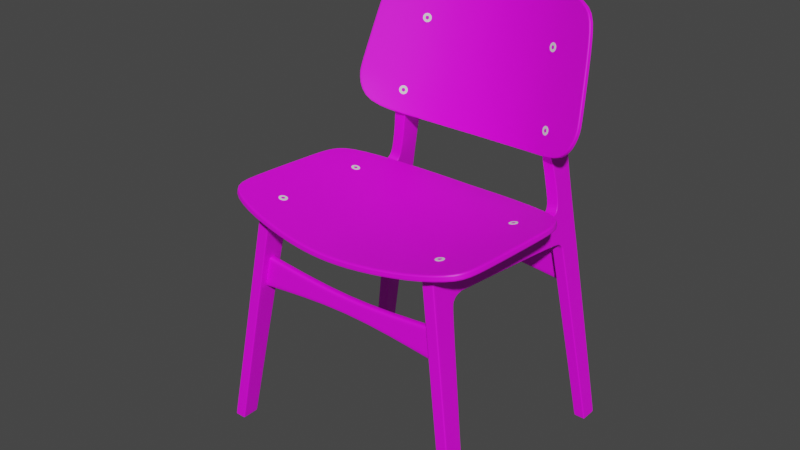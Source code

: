 # Source: chair_2.blend  (saved by Blender 2.82.7; exported with 4.5.12 LTS)
import bpy
from mathutils import Matrix  # noqa: F401  (used for matrix-valued properties, if any)

bpy.ops.wm.read_factory_settings(use_empty=True)
scene = bpy.context.scene
scene.name = 'Scene'

# ---- collections
col_chair = bpy.data.collections.new('chair'); scene.collection.children.link(col_chair)
col_screws = bpy.data.collections.new('screws'); col_chair.children.link(col_screws)
col_ref = bpy.data.collections.new('ref'); scene.collection.children.link(col_ref)

# ---- images (referenced by path relative to the original .blend; pixels are not part of the script)
import os
ASSET_DIR = os.environ.get("B2B_ASSET_DIR", "")  # directory of the original .blend (textures are referenced by path, not embedded)
HERE = os.path.dirname(os.path.abspath(__file__))  # packed textures are extracted next to this script under _unpacked/

def load_image(name, relpath, width, height, colorspace="sRGB"):
    """Load a texture the original file referenced (path relative to the .blend, or extracted next to this script)."""
    p = next((c for c in (os.path.join(HERE, relpath), os.path.join(ASSET_DIR, relpath)) if relpath and os.path.exists(c)), "")
    if p:
        img = bpy.data.images.load(p, check_existing=True)
        img.name = name
    else:  # same state as the original file: an image datablock whose file is absent (Cycles renders it pink)
        img = bpy.data.images.new(name, width, height)
        img.source = "FILE"
        img.filepath = "//" + (relpath or name)
    img.colorspace_settings.name = colorspace
    return img
img_untitled = load_image('Untitled', '', 1024, 1024, 'sRGB')

# ---- materials (node trees are filled in below, after node groups)
mat_material = bpy.data.materials.new('Material')

# ---- node groups
ng_auto_smooth = bpy.data.node_groups.new('Auto Smooth', 'GeometryNodeTree')
_s = ng_auto_smooth.interface.new_socket(name='Geometry', in_out='OUTPUT', socket_type='NodeSocketGeometry')
_s = ng_auto_smooth.interface.new_socket(name='Geometry', in_out='INPUT', socket_type='NodeSocketGeometry')
_s = ng_auto_smooth.interface.new_socket(name='Angle', in_out='INPUT', socket_type='NodeSocketFloat')
_s.subtype = 'ANGLE'
_s.min_value = 0.0
_s.max_value = 3.142
ng_auto_smooth.is_modifier = True
_N = ng_auto_smooth.nodes; _L = ng_auto_smooth.links
n0 = _N.new('NodeGroupOutput'); n0.name = 'Group Output'; n0.location = (480, -100)
n1 = _N.new('NodeGroupInput'); n1.name = 'Group Input'; n1.location = (-420, -300)
n2 = _N.new('NodeGroupInput'); n2.name = 'Group Input.001'; n2.location = (-60, -100)
n3 = _N.new('GeometryNodeSetShadeSmooth'); n3.name = 'Set Shade Smooth'; n3.location = (120, -100)
n3.domain = 'EDGE'
n4 = _N.new('GeometryNodeSetShadeSmooth'); n4.name = 'Set Shade Smooth.001'; n4.location = (300, -100)
n5 = _N.new('GeometryNodeInputMeshEdgeAngle'); n5.name = 'Edge Angle'; n5.location = (-420, -220)
n6 = _N.new('GeometryNodeInputEdgeSmooth'); n6.name = 'Is Edge Smooth'; n6.location = (-60, -160)
n7 = _N.new('GeometryNodeInputShadeSmooth'); n7.name = 'Is Face Smooth'; n7.location = (-240, -340)
n8 = _N.new('FunctionNodeBooleanMath'); n8.name = 'Boolean Math'; n8.location = (-60, -220)
n9 = _N.new('FunctionNodeCompare'); n9.name = 'Compare'; n9.location = (-240, -180)
n9.operation = 'LESS_EQUAL'
_L.new(n5.outputs[0], n9.inputs[0])
_L.new(n4.outputs[0], n0.inputs[0])
_L.new(n1.outputs[1], n9.inputs[1])
_L.new(n9.outputs[0], n8.inputs[0])
_L.new(n7.outputs[0], n8.inputs[1])
_L.new(n2.outputs[0], n3.inputs[0])
_L.new(n6.outputs[0], n3.inputs[1])
_L.new(n3.outputs[0], n4.inputs[0])
_L.new(n8.outputs[0], n3.inputs[2])
n0.is_active_output = True

# ---- material node trees
mat_material.use_nodes = True; mat_material.node_tree.nodes.clear()
_N = mat_material.node_tree.nodes; _L = mat_material.node_tree.links
n0 = _N.new('ShaderNodeOutputMaterial'); n0.name = 'Material Output'; n0.location = (300, 300)
n1 = _N.new('ShaderNodeBsdfPrincipled'); n1.name = 'Principled BSDF'; n1.location = (10, 300)
n1.distribution = 'GGX'
n1.subsurface_method = 'BURLEY'
n1.inputs[3].default_value = 1.45
n1.inputs[27].default_value = (0.0, 0.0, 0.0, 1.0)
n1.inputs[28].default_value = 1.0
n2 = _N.new('ShaderNodeTexImage'); n2.name = 'Image Texture'; n2.location = (-280, 280)
n2.image = img_untitled
_L.new(n1.outputs[0], n0.inputs[0])
_L.new(n2.outputs[0], n1.inputs[0])
n0.is_active_output = True

# ---- world
world_world = bpy.data.worlds.new('World'); scene.world = world_world
world_world.use_nodes = True; world_world.node_tree.nodes.clear()
_N = world_world.node_tree.nodes; _L = world_world.node_tree.links
n0 = _N.new('ShaderNodeOutputWorld'); n0.name = 'World Output'; n0.location = (300, 300)
n1 = _N.new('ShaderNodeBackground'); n1.name = 'Background'; n1.location = (10, 300)
n1.inputs[0].default_value = (0.05088, 0.05088, 0.05088, 1.0)
_L.new(n1.outputs[0], n0.inputs[0])
n0.is_active_output = True
world_world.color = (0.05088, 0.05088, 0.05088)
world_world.use_sun_shadow = False
world_world.sun_shadow_jitter_overblur = 0.0

# ---- meshes
me_cube = bpy.data.meshes.new('Cube')
me_cube.from_pydata([(0.05766, 1.823, 1.818), (0.05766, 1.832, 1.841), (0.05617, -0.08769, -0.09993), (0.05766, 0.05855, 2.246), (0.05617, 0.08642, -0.09993), (0.05766, 0.3026, 1.953), (0.05766, 0.04646, 2.045), (0.05766, 1.505, 1.866), (0.05766, 0.3902, 1.978), (0.05766, 0.4087, 2.228), (0.05766, 1.763, 1.858), (0.05766, 0.2606, 1.883), (0.05766, 0.03754, 1.901), (0.05766, 1.76, 1.833), (0.05766, 1.508, 1.89), (0.05766, 0.3918, 2.0), (0.05766, 0.08281, 2.211), (0.05766, 0.2579, 2.194), (0.05617, 0.06649, -0.09993), (0.05766, 0.2537, 2.236), (0.05766, 0.2807, 1.977), (0.05766, 0.0566, 2.213), (0.05766, 0.235, 1.887), (0.05766, 0.406, 2.191), (0.05766, 0.0843, 2.244), (0.05766, 0.07508, 2.039), (0.05766, 0.06277, 1.899), (0.05617, -0.06832, -0.09993), (0.0559, -0.06629, -0.06886), (0.05593, 0.06918, -0.06792), (0.0559, -0.08575, -0.069), (0.05593, 0.08921, -0.06778), (0.05766, 1.862, 1.773), (0.05766, 1.883, 1.788), (0.05617, 2.005, -0.09993), (0.05766, 2.095, 1.84), (0.05766, 2.081, 2.15), (0.05766, 2.099, 1.785), (0.05636, 2.005, -0.04996), (0.05636, 2.026, -0.04926), (0.05637, 2.176, -0.05338), (0.05617, 2.026, -0.09993), (0.05617, 2.176, -0.09993), (0.05766, 2.077, 2.245), (0.05766, 2.069, 2.49), (0.05766, 2.074, 2.692), (0.04528, 2.1, 3.674), (0.04355, 2.09, 3.664), (0.05766, 2.208, 3.56), (0.05766, 2.091, 2.845), (0.05058, 1.836, 2.876), (0.05766, 2.224, 3.481), (0.04415, 2.051, 3.548), (0.05766, 1.85, 2.147), (0.05766, 1.834, 2.151), (0.05766, 1.395, 2.18), (0.05766, 1.454, 2.172), (0.05766, 1.788, 2.113), (0.05766, 1.786, 2.093), (0.05766, 1.536, 2.105), (0.05766, 1.536, 2.124), (0.05766, 1.868, 2.24), (0.05766, 1.851, 2.24), (0.05766, 1.855, 2.487), (0.05766, 1.838, 2.487), (0.05441, 1.791, 2.711), (0.05201, 1.803, 2.77), (0.05766, 2.071, 1.84), (0.05766, 2.079, 1.786), (0.05637, 2.162, -0.05299), (0.05617, 2.162, -0.09993), (0.05766, 2.221, 3.565), (0.05766, 2.071, 2.847), (0.05766, 2.211, 3.484), (0.05766, 2.06, 2.15), (0.05766, 2.058, 2.244), (0.05766, 2.049, 2.49), (0.05766, 2.052, 2.698), (0.05766, 0.3396, 1.97), (0.05766, 0.3249, 2.193), (0.05766, 0.3321, 1.993), (0.05766, 0.3238, 2.232), (0.05766, 0.2783, 1.921), (0.05766, 0.04194, 1.972), (0.05766, 0.2459, 1.938), (0.05766, 0.06884, 1.968), (0.05766, 1.858, 1.814), (0.05766, 1.845, 1.798), (0.05766, 2.097, 1.813), (0.05766, 2.075, 1.813), (0.05766, 1.87, 1.744), (0.05766, 1.889, 1.753), (0.05766, 2.1, 1.75), (0.05766, 2.08, 1.751), (0.05766, 1.63, 1.874), (0.05766, 1.627, 1.85), (0.05766, 1.655, 2.109), (0.05766, 1.655, 2.09), (0.04647, 1.834, 2.151), (0.04647, 1.851, 2.24), (0.04647, 1.788, 2.113), (0.04647, 1.536, 2.124), (0.04647, 1.454, 2.172), (0.04647, 1.838, 2.487), (0.04361, 1.794, 2.71), (0.04647, 1.655, 2.109), (0.04228, -0.08769, -0.09767), (0.0434, 0.3026, 1.953), (0.0434, 1.823, 1.818), (0.0434, 1.505, 1.866), (0.0434, 0.3902, 1.978), (0.0434, 0.2606, 1.883), (0.0434, 1.76, 1.833), (0.04202, -0.08573, -0.06669), (0.0434, 0.0566, 2.213), (0.04205, 0.08922, -0.06547), (0.04228, 0.08642, -0.09767), (0.0434, 0.05855, 2.246), (0.0434, 0.04646, 2.045), (0.0434, 0.03754, 1.901), (0.04228, 0.06649, -0.09767), (0.04228, -0.06832, -0.09767), (0.0434, 1.862, 1.773), (0.0434, 2.095, 1.84), (0.0434, 2.081, 2.15), (0.0434, 2.099, 1.785), (0.04248, 2.005, -0.04765), (0.04249, 2.176, -0.05107), (0.04228, 2.005, -0.09767), (0.04228, 2.026, -0.09767), (0.04228, 2.176, -0.09767), (0.0434, 2.077, 2.245), (0.0434, 2.069, 2.49), (0.0434, 2.074, 2.692), (0.03152, 2.104, 3.672), (0.0434, 2.091, 2.845), (0.0434, 2.224, 3.481), (0.0434, 2.221, 3.565), (0.04228, 2.162, -0.09767), (0.0434, 0.3396, 1.97), (0.0434, 0.04194, 1.972), (0.0434, 0.2783, 1.921), (0.0434, 2.097, 1.813), (0.0434, 1.845, 1.798), (0.0434, 2.1, 1.75), (0.0434, 1.87, 1.744), (0.0434, 1.627, 1.85), (-0.05766, 1.823, 1.818), (-0.05766, 1.832, 1.841), (0.0, 1.834, 2.151), (-0.05617, -0.08769, -0.08163), (-0.05766, 0.05855, 2.246), (-0.05617, 0.08642, -0.08163), (0.0, 1.823, 1.818), (-0.05766, 0.3026, 1.953), (-0.05766, 0.04646, 2.045), (0.0, 1.76, 1.833), (-0.05766, 1.505, 1.866), (-0.05766, 0.3902, 1.978), (-0.05766, 0.4087, 2.228), (0.0, 1.788, 2.113), (-0.05766, 1.763, 1.858), (-0.05766, 0.2606, 1.883), (-0.05766, 0.03754, 1.901), (-0.05766, 1.76, 1.833), (0.0, 0.0566, 2.213), (-0.05766, 1.508, 1.89), (0.0, 1.536, 2.124), (-0.05766, 0.3918, 2.0), (-0.05766, 0.08281, 2.211), (-0.05766, 0.2579, 2.194), (-0.05617, 0.06649, -0.08163), (-0.05766, 0.2537, 2.236), (-0.05766, 0.2807, 1.977), (-0.05766, 0.0566, 2.213), (-0.05766, 0.235, 1.887), (-0.05766, 0.406, 2.191), (-0.05766, 0.0843, 2.244), (-0.05766, 0.07508, 2.039), (-0.05766, 0.06277, 1.899), (-0.0002069, 0.08927, -0.05844), (-0.05617, -0.06832, -0.08163), (-0.0002438, -0.08568, -0.05966), (-0.05638, -0.06615, -0.05018), (5.329e-11, 0.08642, -0.09078), (1.022e-10, -0.08769, -0.09078), (0.0, 0.05855, 2.246), (0.0, 0.04646, 2.045), (0.0, 0.3026, 1.953), (0.0, 1.454, 2.172), (0.0, 1.505, 1.866), (-0.05635, 0.06931, -0.04924), (0.0, 0.3902, 1.978), (0.0, 0.2606, 1.883), (0.0, 0.03754, 1.901), (-0.05638, -0.08562, -0.05032), (5.889e-11, 0.06649, -0.09078), (-0.05635, 0.08934, -0.0491), (9.675e-11, -0.06832, -0.09078), (-0.05766, 1.862, 1.773), (-0.05766, 1.883, 1.788), (0.0, 1.862, 1.773), (-0.05617, 2.005, -0.08163), (-0.05766, 2.095, 1.84), (0.0, 2.081, 2.15), (-0.05766, 2.081, 2.15), (0.0, 2.095, 1.84), (-0.05766, 2.099, 1.785), (0.0, 2.099, 1.785), (-0.05592, 2.005, -0.03128), (-0.05592, 2.026, -0.03058), (0.0002161, 2.005, -0.04062), (0.0, 1.851, 2.24), (-0.05591, 2.176, -0.0347), (0.0002329, 2.176, -0.04404), (-0.05617, 2.026, -0.08163), (-4.856e-10, 2.005, -0.09078), (-4.914e-10, 2.026, -0.09078), (-0.05617, 2.176, -0.08163), (-5.336e-10, 2.176, -0.09078), (0.0, 2.077, 2.245), (-0.05766, 2.077, 2.245), (0.0, 1.838, 2.487), (0.0, 2.069, 2.49), (-0.05766, 2.069, 2.49), (-0.001213, 1.806, 2.706), (0.0, 2.074, 2.692), (-0.05766, 2.074, 2.692), (-0.06598, 2.129, 3.663), (-0.01035, 2.114, 3.668), (-0.06771, 2.118, 3.654), (-0.05766, 2.208, 3.56), (-0.05766, 2.091, 2.845), (-0.06068, 1.864, 2.866), (0.0, 2.091, 2.845), (-0.05766, 2.224, 3.481), (0.0, 2.224, 3.481), (-0.0671, 2.079, 3.538), (-0.05766, 1.85, 2.147), (-0.05766, 1.834, 2.151), (-0.05766, 1.395, 2.18), (-0.05766, 1.454, 2.172), (-0.05766, 1.788, 2.113), (-0.05766, 1.786, 2.093), (-0.05766, 1.536, 2.105), (-0.05766, 1.536, 2.124), (-0.05766, 1.868, 2.24), (-0.05766, 1.851, 2.24), (-0.05766, 1.855, 2.487), (-0.05766, 1.838, 2.487), (-0.05684, 1.82, 2.7), (-0.05925, 1.832, 2.76), (-0.05766, 2.071, 1.84), (-0.05766, 2.079, 1.786), (-0.05591, 2.162, -0.03431), (-5.297e-10, 2.162, -0.09078), (-0.05617, 2.162, -0.08163), (0.0, 2.221, 3.565), (-0.05766, 2.221, 3.565), (-0.05766, 2.071, 2.847), (-0.05766, 2.211, 3.484), (-0.05766, 2.06, 2.15), (-0.05766, 2.058, 2.244), (-0.05766, 2.049, 2.49), (-0.05766, 2.052, 2.698), (-0.05766, 0.3396, 1.97), (-0.05766, 0.3249, 2.193), (-0.05766, 0.3321, 1.993), (-0.05766, 0.3238, 2.232), (0.0, 0.3396, 1.97), (-0.05766, 0.2783, 1.921), (-0.05766, 0.04194, 1.972), (-0.05766, 0.2459, 1.938), (-0.05766, 0.06884, 1.968), (0.0, 0.2783, 1.921), (0.0, 0.04194, 1.972), (-0.05766, 1.858, 1.814), (0.0, 1.845, 1.798), (-0.05766, 1.845, 1.798), (-0.05766, 2.097, 1.813), (0.0, 2.097, 1.813), (-0.05766, 2.075, 1.813), (0.0, 1.87, 1.744), (-0.05766, 1.87, 1.744), (0.0, 2.1, 1.75), (-0.05766, 1.889, 1.753), (-0.05766, 2.1, 1.75), (-0.05766, 2.08, 1.751), (0.0, 1.655, 2.109), (-0.05766, 1.63, 1.874), (0.0, 1.627, 1.85), (-0.05766, 1.627, 1.85), (-0.05766, 1.655, 2.109), (-0.05766, 1.655, 2.09), (-0.04647, 1.834, 2.151), (-0.04647, 1.851, 2.24), (-0.04647, 1.788, 2.113), (-0.04647, 1.536, 2.124), (-0.04647, 1.454, 2.172), (-0.04647, 1.838, 2.487), (-0.04604, 1.817, 2.701), (-0.04647, 1.655, 2.109), (-0.04228, -0.08769, -0.08389), (-0.0434, 0.3026, 1.953), (-0.0434, 1.823, 1.818), (-0.0434, 1.505, 1.866), (-0.0434, 0.3902, 1.978), (-0.0434, 0.2606, 1.883), (-0.0434, 1.76, 1.833), (-0.0425, -0.08563, -0.05263), (-0.0434, 0.0566, 2.213), (-0.04247, 0.08932, -0.05141), (-0.04228, 0.08642, -0.08389), (-0.0434, 0.05855, 2.246), (-0.0434, 0.04646, 2.045), (-0.0434, 0.03754, 1.901), (-0.04228, 0.06649, -0.08389), (-0.04228, -0.06832, -0.08389), (-0.0434, 1.862, 1.773), (-0.0434, 2.095, 1.84), (-0.0434, 2.081, 2.15), (-0.0434, 2.099, 1.785), (-0.04204, 2.005, -0.03359), (-0.04203, 2.176, -0.03701), (-0.04228, 2.005, -0.08389), (-0.04228, 2.026, -0.08389), (-0.04228, 2.176, -0.08389), (-0.0434, 2.077, 2.245), (-0.0434, 2.069, 2.49), (-0.0434, 2.074, 2.692), (-0.05222, 2.125, 3.665), (-0.0434, 2.091, 2.845), (-0.0434, 2.224, 3.481), (-0.0434, 2.221, 3.565), (-0.04228, 2.162, -0.08389), (-0.0434, 0.3396, 1.97), (-0.0434, 0.04194, 1.972), (-0.0434, 0.2783, 1.921), (-0.0434, 2.097, 1.813), (-0.0434, 1.845, 1.798), (-0.0434, 2.1, 1.75), (-0.0434, 1.87, 1.744), (-0.0434, 1.627, 1.85)], [], [(112, 156, 153, 108), (16, 24, 3, 21), (121, 27, 2, 106), (85, 25, 6, 83), (141, 107, 5, 82), (10, 13, 0, 1), (9, 23, 59, 55), (27, 28, 30, 2), (15, 8, 7, 14), (143, 277, 201, 122), (146, 290, 156, 112), (80, 78, 8, 15), (4, 31, 29, 18), (115, 111, 11, 31), (28, 26, 12, 30), (79, 80, 15, 23), (74, 67, 35, 36), (99, 62, 64, 103), (94, 95, 13, 10), (31, 11, 22, 29), (81, 79, 23, 9), (116, 115, 31, 4), (82, 5, 20, 84), (116, 4, 18, 120), (118, 114, 165, 187), (29, 22, 26, 28), (84, 20, 25, 85), (20, 17, 16, 25), (120, 18, 27, 121), (17, 19, 24, 16), (105, 96, 57, 100), (18, 29, 28, 27), (23, 15, 14, 59), (113, 119, 194, 182), (139, 269, 192, 110), (25, 16, 21, 6), (89, 68, 37, 88), (97, 94, 10, 58), (58, 10, 1, 53), (140, 118, 187, 275), (106, 113, 182, 185), (114, 117, 186, 165), (110, 192, 190, 109), (93, 91, 39, 69), (145, 282, 211, 126), (86, 87, 32, 33), (123, 124, 36, 35), (142, 88, 37, 125), (101, 102, 56, 60), (74, 36, 43, 75), (127, 40, 42, 130), (69, 39, 41, 70), (144, 92, 40, 127), (91, 90, 38, 39), (128, 129, 41, 34), (138, 255, 219, 130), (39, 38, 34, 41), (126, 211, 216, 128), (131, 220, 223, 132), (100, 57, 54, 98), (124, 204, 220, 131), (77, 45, 49, 72), (75, 43, 44, 76), (103, 64, 65, 104), (73, 51, 71, 48), (132, 223, 226, 133), (76, 44, 45, 77), (136, 236, 257, 137), (137, 257, 229, 134), (133, 226, 234, 135), (135, 234, 236, 136), (72, 49, 51, 73), (50, 72, 73, 52), (54, 57, 58, 53), (55, 59, 60, 56), (96, 60, 59, 97), (62, 54, 53, 61), (61, 63, 64, 62), (65, 64, 63, 66), (98, 54, 62, 99), (73, 48, 47, 52), (63, 76, 77, 66), (48, 71, 46, 47), (61, 75, 76, 63), (66, 77, 72, 50), (129, 217, 255, 138), (40, 69, 70, 42), (53, 74, 75, 61), (92, 93, 69, 40), (86, 33, 68, 89), (53, 1, 67, 74), (107, 188, 269, 139), (19, 17, 79, 81), (17, 20, 80, 79), (20, 5, 78, 80), (119, 140, 275, 194), (22, 84, 85, 26), (11, 82, 84, 22), (111, 141, 82, 11), (26, 85, 83, 12), (1, 86, 89, 67), (123, 35, 88, 142), (1, 0, 87, 86), (67, 89, 88, 35), (108, 153, 277, 143), (37, 68, 93, 92), (33, 32, 90, 91), (125, 37, 92, 144), (122, 201, 282, 145), (68, 33, 91, 93), (57, 96, 97, 58), (59, 14, 94, 97), (101, 60, 96, 105), (14, 7, 95, 94), (109, 190, 290, 146), (167, 101, 105, 288), (149, 98, 99, 212), (222, 103, 104, 225), (160, 100, 98, 149), (167, 189, 102, 101), (288, 105, 100, 160), (212, 99, 103, 222), (7, 109, 146, 95), (32, 122, 145, 90), (208, 125, 144, 284), (0, 108, 143, 87), (206, 123, 142, 280), (193, 274, 141, 111), (12, 83, 140, 119), (5, 107, 139, 78), (41, 129, 138, 70), (49, 135, 136, 51), (45, 133, 135, 49), (71, 137, 134, 46), (51, 136, 137, 71), (44, 132, 133, 45), (36, 124, 131, 43), (43, 131, 132, 44), (38, 126, 128, 34), (70, 138, 130, 42), (216, 217, 129, 128), (284, 144, 127, 214), (214, 127, 130, 219), (280, 142, 125, 208), (206, 204, 124, 123), (90, 145, 126, 38), (8, 110, 109, 7), (21, 3, 117, 114), (2, 30, 113, 106), (83, 6, 118, 140), (78, 139, 110, 8), (30, 12, 119, 113), (196, 120, 121, 198), (6, 21, 114, 118), (184, 116, 120, 196), (184, 180, 115, 116), (180, 193, 111, 115), (95, 146, 112, 13), (87, 143, 122, 32), (274, 188, 107, 141), (198, 121, 106, 185), (13, 112, 108, 0), (308, 304, 153, 156), (169, 174, 151, 177), (317, 302, 150, 181), (273, 271, 155, 178), (337, 270, 154, 303), (161, 148, 147, 164), (159, 240, 244, 176), (181, 150, 195, 183), (168, 166, 157, 158), (339, 318, 201, 277), (342, 308, 156, 290), (267, 168, 158, 265), (152, 171, 191, 197), (311, 197, 162, 307), (183, 195, 163, 179), (266, 176, 168, 267), (261, 205, 203, 252), (295, 299, 249, 247), (289, 161, 164, 291), (197, 191, 175, 162), (268, 159, 176, 266), (312, 152, 197, 311), (270, 272, 173, 154), (312, 316, 171, 152), (314, 187, 165, 310), (191, 183, 179, 175), (272, 273, 178, 173), (173, 178, 169, 170), (316, 317, 181, 171), (170, 169, 177, 172), (301, 296, 242, 292), (171, 181, 183, 191), (176, 244, 166, 168), (309, 182, 194, 315), (335, 306, 192, 269), (178, 155, 174, 169), (281, 279, 207, 253), (293, 243, 161, 289), (243, 238, 148, 161), (336, 275, 187, 314), (302, 185, 182, 309), (310, 165, 186, 313), (306, 305, 190, 192), (287, 254, 210, 285), (341, 322, 211, 282), (276, 200, 199, 278), (319, 203, 205, 320), (338, 321, 207, 279), (297, 245, 241, 298), (261, 262, 221, 205), (323, 326, 218, 213), (254, 256, 215, 210), (340, 323, 213, 286), (285, 210, 209, 283), (324, 202, 215, 325), (334, 326, 219, 255), (210, 215, 202, 209), (322, 324, 216, 211), (327, 328, 223, 220), (296, 294, 239, 242), (320, 327, 220, 204), (264, 259, 232, 227), (262, 263, 224, 221), (299, 300, 250, 249), (260, 231, 258, 235), (328, 329, 226, 223), (263, 264, 227, 224), (332, 333, 257, 236), (333, 330, 229, 257), (329, 331, 234, 226), (331, 332, 236, 234), (259, 260, 235, 232), (233, 237, 260, 259), (239, 238, 243, 242), (240, 241, 245, 244), (292, 293, 244, 245), (247, 246, 238, 239), (246, 247, 249, 248), (250, 251, 248, 249), (294, 295, 247, 239), (260, 237, 230, 231), (248, 251, 264, 263), (231, 230, 228, 258), (246, 248, 263, 262), (251, 233, 259, 264), (325, 334, 255, 217), (213, 218, 256, 254), (238, 246, 262, 261), (286, 213, 254, 287), (276, 281, 253, 200), (238, 261, 252, 148), (303, 335, 269, 188), (172, 268, 266, 170), (170, 266, 267, 173), (173, 267, 265, 154), (315, 194, 275, 336), (175, 179, 273, 272), (162, 175, 272, 270), (307, 162, 270, 337), (179, 163, 271, 273), (148, 252, 281, 276), (319, 338, 279, 203), (148, 276, 278, 147), (252, 203, 279, 281), (304, 339, 277, 153), (207, 286, 287, 253), (200, 285, 283, 199), (321, 340, 286, 207), (318, 341, 282, 201), (253, 287, 285, 200), (242, 243, 293, 292), (244, 293, 289, 166), (297, 301, 292, 245), (166, 289, 291, 157), (305, 342, 290, 190), (167, 288, 301, 297), (149, 212, 295, 294), (222, 225, 300, 299), (160, 149, 294, 296), (167, 297, 298, 189), (288, 160, 296, 301), (212, 222, 299, 295), (157, 291, 342, 305), (199, 283, 341, 318), (208, 284, 340, 321), (147, 278, 339, 304), (206, 280, 338, 319), (193, 307, 337, 274), (163, 315, 336, 271), (154, 265, 335, 303), (215, 256, 334, 325), (232, 235, 332, 331), (227, 232, 331, 329), (258, 228, 330, 333), (235, 258, 333, 332), (224, 227, 329, 328), (205, 221, 327, 320), (221, 224, 328, 327), (209, 202, 324, 322), (256, 218, 326, 334), (216, 324, 325, 217), (284, 214, 323, 340), (214, 219, 326, 323), (280, 208, 321, 338), (206, 319, 320, 204), (283, 209, 322, 341), (158, 157, 305, 306), (174, 310, 313, 151), (150, 302, 309, 195), (271, 336, 314, 155), (265, 158, 306, 335), (195, 309, 315, 163), (196, 198, 317, 316), (155, 314, 310, 174), (184, 196, 316, 312), (184, 312, 311, 180), (180, 311, 307, 193), (291, 164, 308, 342), (278, 199, 318, 339), (274, 337, 303, 188), (198, 185, 302, 317), (164, 147, 304, 308), (52, 47, 46, 134, 229, 330, 228, 230, 237, 233, 251, 250, 300, 225, 104, 65, 66, 50), (3, 24, 19, 81, 9, 55, 56, 102, 189, 298, 241, 240, 159, 268, 172, 177, 151, 313, 186, 117)])
_k = {(3, 24): 1.0, (9, 23): 1.0, (8, 110): 1.0, (8, 15): 1.0, (9, 81): 1.0, (19, 24): 1.0, (15, 23): 1.0, (117, 186): 1.0, (47, 52): 1.0, (46, 134): 1.0, (46, 47): 1.0, (50, 52): 1.0, (65, 66): 1.0, (55, 56): 1.0, (56, 102): 1.0, (9, 55): 1.0, (104, 225): 1.0, (50, 66): 1.0, (19, 81): 1.0, (102, 189): 1.0, (65, 104): 1.0, (110, 192): 1.0, (3, 117): 1.0, (134, 229): 1.0, (151, 177): 1.0, (159, 176): 1.0, (158, 306): 1.0, (158, 168): 1.0, (159, 268): 1.0, (172, 177): 1.0, (168, 176): 1.0, (186, 313): 1.0, (230, 237): 1.0, (228, 330): 1.0, (228, 230): 1.0, (233, 237): 1.0, (250, 251): 1.0, (240, 241): 1.0, (241, 298): 1.0, (159, 240): 1.0, (225, 300): 1.0, (233, 251): 1.0, (172, 268): 1.0, (189, 298): 1.0, (250, 300): 1.0, (192, 306): 1.0, (151, 313): 1.0, (229, 330): 1.0}
me_cube.attributes.new('crease_edge', 'FLOAT', 'EDGE').data.foreach_set('value', [_k.get((min(e.vertices), max(e.vertices)), 0.0) for e in me_cube.edges])
_uv = me_cube.uv_layers.new(name='UVMap')
_uv.uv.foreach_set('vector', [0.2367, 0.7374, 0.2238, 0.7374, 0.2238, 0.7181, 0.2367, 0.7181, 0.5841, 0.09596, 0.5939, 0.09605, 0.5938, 0.1037, 0.5843, 0.1037, 0.3424, 0.2793, 0.3385, 0.2793, 0.3385, 0.2739, 0.3424, 0.2739, 0.5123, 0.09565, 0.5333, 0.09519, 0.5345, 0.1037, 0.513, 0.1037, 0.1742, 0.7316, 0.174, 0.7441, 0.1696, 0.7441, 0.1696, 0.7315, 0.5953, 0.4636, 0.5943, 0.4567, 0.6121, 0.4522, 0.615, 0.4584, 0.1002, 0.2415, 0.1103, 0.2418, 0.1013, 0.5537, 0.0849, 0.5128, 0.0008096, 0.0971, 0.01116, 0.09668, 0.01098, 0.1039, 0.0002256, 0.1038, 0.1631, 0.2435, 0.1691, 0.2437, 0.1676, 0.552, 0.1609, 0.5521, 0.2367, 0.7091, 0.2238, 0.7091, 0.2238, 0.7, 0.2366, 0.6998, 0.2457, 0.7422, 0.2457, 0.7551, 0.2057, 0.7551, 0.2057, 0.7421, 0.5234, 0.0199, 0.5165, 0.01741, 0.5195, 0.002618, 0.526, 0.002408, 0.003103, 0.05028, 0.01392, 0.04975, 0.01335, 0.05702, 0.002883, 0.05701, 0.1761, 0.2534, 0.1753, 0.7177, 0.1696, 0.7174, 0.1704, 0.2528, 0.01116, 0.09668, 0.4912, 0.09568, 0.491, 0.1038, 0.01098, 0.1039, 0.5821, 0.02446, 0.5234, 0.0199, 0.526, 0.002408, 0.5826, 0.0005699, 0.6807, 0.5457, 0.6824, 0.4565, 0.6894, 0.4564, 0.6869, 0.5457, 0.2772, 0.4049, 0.2742, 0.4049, 0.2741, 0.3367, 0.2772, 0.3367, 0.1616, 0.5861, 0.1683, 0.5859, 0.1691, 0.6228, 0.1624, 0.623, 0.01392, 0.04975, 0.49, 0.03943, 0.4907, 0.04739, 0.01335, 0.05702, 0.5936, 0.02527, 0.5821, 0.02446, 0.5826, 0.0005699, 0.5934, 0.0002256, 0.1755, 0.2425, 0.1761, 0.2534, 0.1704, 0.2528, 0.1707, 0.2415, 0.5014, 0.03478, 0.5111, 0.02808, 0.518, 0.03483, 0.5061, 0.04458, 0.3424, 0.3218, 0.3385, 0.3218, 0.3385, 0.3164, 0.3424, 0.3164, 0.5345, 0.1079, 0.5843, 0.1079, 0.5843, 0.1207, 0.5345, 0.1208, 0.01335, 0.05702, 0.4907, 0.04739, 0.4912, 0.09568, 0.01116, 0.09668, 0.5061, 0.04458, 0.518, 0.03483, 0.5333, 0.09519, 0.5123, 0.09565, 0.518, 0.03483, 0.5816, 0.04419, 0.5841, 0.09596, 0.5333, 0.09519, 0.3424, 0.3164, 0.3385, 0.3164, 0.3385, 0.2793, 0.3424, 0.2793, 0.5816, 0.04419, 0.5937, 0.04599, 0.5939, 0.09605, 0.5841, 0.09596, 0.335, 0.3332, 0.3381, 0.3332, 0.3381, 0.3698, 0.335, 0.3698, 0.002883, 0.05701, 0.01335, 0.05702, 0.01116, 0.09668, 0.0008096, 0.0971, 0.1103, 0.2418, 0.1631, 0.2435, 0.1609, 0.5521, 0.1013, 0.5537, 0.01158, 0.1096, 0.4911, 0.1091, 0.4915, 0.1208, 0.01313, 0.1216, 0.174, 0.7567, 0.1874, 0.7567, 0.1874, 0.7726, 0.174, 0.7726, 0.5333, 0.09519, 0.5841, 0.09596, 0.5843, 0.1037, 0.5345, 0.1037, 0.6834, 0.4487, 0.6842, 0.4408, 0.6901, 0.4405, 0.6898, 0.4484, 0.102, 0.5866, 0.1616, 0.5861, 0.1624, 0.623, 0.09714, 0.6225, 0.6027, 0.5304, 0.5953, 0.4636, 0.615, 0.4584, 0.621, 0.5455, 0.513, 0.1081, 0.5345, 0.1079, 0.5345, 0.1208, 0.513, 0.1208, 0.0009971, 0.1087, 0.01158, 0.1096, 0.01313, 0.1216, 0.003507, 0.1217, 0.5843, 0.1079, 0.5939, 0.1079, 0.5939, 0.1208, 0.5843, 0.1207, 0.5704, 0.7439, 0.5704, 0.7551, 0.2825, 0.7551, 0.2827, 0.7431, 0.6839, 0.4303, 0.6311, 0.4326, 0.6574, 0.01602, 0.6951, 0.01563, 0.236, 0.6903, 0.2238, 0.6909, 0.2237, 0.2607, 0.2355, 0.2592, 0.6223, 0.4507, 0.6184, 0.4462, 0.6229, 0.4388, 0.6291, 0.4429, 0.6936, 0.4565, 0.6909, 0.5459, 0.6869, 0.5457, 0.6894, 0.4564, 0.6939, 0.4486, 0.6898, 0.4484, 0.6901, 0.4405, 0.6944, 0.4407, 0.335, 0.3, 0.335, 0.2739, 0.3381, 0.2739, 0.3381, 0.3, 0.6807, 0.5457, 0.6869, 0.5457, 0.686, 0.5729, 0.6805, 0.5728, 0.7057, 0.01628, 0.7004, 0.01561, 0.7001, 0.0002256, 0.7048, 0.0009208, 0.6951, 0.01563, 0.6574, 0.01602, 0.6567, 0.0005214, 0.6955, 0.0003004, 0.6955, 0.4301, 0.6904, 0.4299, 0.7004, 0.01561, 0.7057, 0.01628, 0.6311, 0.4326, 0.6247, 0.4299, 0.6506, 0.016, 0.6574, 0.01602, 0.3424, 0.3223, 0.3424, 0.328, 0.3385, 0.328, 0.3385, 0.3223, 0.3424, 0.3655, 0.3542, 0.3655, 0.3542, 0.3693, 0.3424, 0.3693, 0.6574, 0.01602, 0.6506, 0.016, 0.6504, 0.0006381, 0.6567, 0.0005214, 0.2355, 0.2592, 0.2237, 0.2607, 0.2234, 0.2446, 0.2367, 0.2422, 0.6901, 0.573, 0.7026, 0.5733, 0.701, 0.6443, 0.6884, 0.6442, 0.2773, 0.4463, 0.2742, 0.4463, 0.2742, 0.4298, 0.2773, 0.4298, 0.6909, 0.5459, 0.7034, 0.5462, 0.7026, 0.5733, 0.6901, 0.573, 0.678, 0.7052, 0.6845, 0.7036, 0.6866, 0.7494, 0.6807, 0.7493, 0.6805, 0.5728, 0.686, 0.5729, 0.6842, 0.6441, 0.6785, 0.644, 0.2772, 0.3367, 0.2741, 0.3367, 0.2744, 0.2739, 0.2775, 0.2743, 0.6978, 0.9327, 0.7015, 0.9323, 0.7009, 0.9527, 0.6975, 0.9522, 0.6884, 0.6442, 0.701, 0.6443, 0.7014, 0.7032, 0.6887, 0.7035, 0.6785, 0.644, 0.6842, 0.6441, 0.6845, 0.7036, 0.678, 0.7052, 0.7056, 0.9323, 0.7177, 0.9327, 0.715, 0.9561, 0.7043, 0.9536, 0.7043, 0.9536, 0.715, 0.9561, 0.7013, 0.9972, 0.6881, 0.9946, 0.6887, 0.7035, 0.7014, 0.7032, 0.7035, 0.7483, 0.6909, 0.7491, 0.6909, 0.7491, 0.7035, 0.7483, 0.7177, 0.9327, 0.7056, 0.9323, 0.6807, 0.7493, 0.6866, 0.7494, 0.7015, 0.9323, 0.6978, 0.9327, 0.6114, 0.753, 0.6807, 0.7493, 0.6978, 0.9327, 0.6531, 0.9581, 0.6165, 0.5467, 0.6033, 0.5359, 0.6027, 0.5304, 0.621, 0.5455, 0.0849, 0.5128, 0.1013, 0.5537, 0.09607, 0.553, 0.08513, 0.5293, 0.09671, 0.5862, 0.09607, 0.553, 0.1013, 0.5537, 0.102, 0.5866, 0.6215, 0.5719, 0.6165, 0.5467, 0.621, 0.5455, 0.6263, 0.572, 0.6263, 0.572, 0.622, 0.6424, 0.6172, 0.6422, 0.6215, 0.5719, 0.6017, 0.7051, 0.6172, 0.6422, 0.622, 0.6424, 0.6044, 0.7222, 0.2773, 0.4298, 0.2742, 0.4298, 0.2742, 0.4049, 0.2772, 0.4049, 0.6978, 0.9327, 0.6975, 0.9522, 0.6797, 0.9923, 0.6531, 0.9581, 0.622, 0.6424, 0.6785, 0.644, 0.678, 0.7052, 0.6044, 0.7222, 0.6975, 0.9522, 0.7009, 0.9527, 0.6835, 0.9935, 0.6797, 0.9923, 0.6263, 0.572, 0.6805, 0.5728, 0.6785, 0.644, 0.622, 0.6424, 0.6044, 0.7222, 0.678, 0.7052, 0.6807, 0.7493, 0.6114, 0.753, 0.3424, 0.328, 0.3542, 0.328, 0.3542, 0.3655, 0.3424, 0.3655, 0.7004, 0.01561, 0.6951, 0.01563, 0.6955, 0.0003004, 0.7001, 0.0002256, 0.621, 0.5455, 0.6807, 0.5457, 0.6805, 0.5728, 0.6263, 0.572, 0.6904, 0.4299, 0.6839, 0.4303, 0.6951, 0.01563, 0.7004, 0.01561, 0.6223, 0.4507, 0.6291, 0.4429, 0.6842, 0.4408, 0.6834, 0.4487, 0.621, 0.5455, 0.615, 0.4584, 0.6824, 0.4565, 0.6807, 0.5457, 0.174, 0.7441, 0.1874, 0.7441, 0.1874, 0.7567, 0.174, 0.7567, 0.5937, 0.04599, 0.5816, 0.04419, 0.5821, 0.02446, 0.5936, 0.02527, 0.5816, 0.04419, 0.518, 0.03483, 0.5234, 0.0199, 0.5821, 0.02446, 0.518, 0.03483, 0.5111, 0.02808, 0.5165, 0.01741, 0.5234, 0.0199, 0.4911, 0.1091, 0.513, 0.1081, 0.513, 0.1208, 0.4915, 0.1208, 0.4907, 0.04739, 0.5061, 0.04458, 0.5123, 0.09565, 0.4912, 0.09568, 0.49, 0.03943, 0.5014, 0.03478, 0.5061, 0.04458, 0.4907, 0.04739, 0.1753, 0.7177, 0.1742, 0.7316, 0.1696, 0.7315, 0.1696, 0.7174, 0.4912, 0.09568, 0.5123, 0.09565, 0.513, 0.1037, 0.491, 0.1038, 0.615, 0.4584, 0.6223, 0.4507, 0.6834, 0.4487, 0.6824, 0.4565, 0.6936, 0.4565, 0.6894, 0.4564, 0.6898, 0.4484, 0.6939, 0.4486, 0.615, 0.4584, 0.6121, 0.4522, 0.6184, 0.4462, 0.6223, 0.4507, 0.6824, 0.4565, 0.6834, 0.4487, 0.6898, 0.4484, 0.6894, 0.4564, 0.2367, 0.7181, 0.2238, 0.7181, 0.2238, 0.7091, 0.2367, 0.7091, 0.6901, 0.4405, 0.6842, 0.4408, 0.6839, 0.4303, 0.6904, 0.4299, 0.6291, 0.4429, 0.6229, 0.4388, 0.6247, 0.4299, 0.6311, 0.4326, 0.6944, 0.4407, 0.6901, 0.4405, 0.6904, 0.4299, 0.6955, 0.4301, 0.2366, 0.6998, 0.2238, 0.7, 0.2238, 0.6909, 0.236, 0.6903, 0.6842, 0.4408, 0.6291, 0.4429, 0.6311, 0.4326, 0.6839, 0.4303, 0.09186, 0.6225, 0.09671, 0.5862, 0.102, 0.5866, 0.09714, 0.6225, 0.1013, 0.5537, 0.1609, 0.5521, 0.1616, 0.5861, 0.102, 0.5866, 0.335, 0.3, 0.3381, 0.3, 0.3381, 0.3332, 0.335, 0.3332, 0.1609, 0.5521, 0.1676, 0.552, 0.1683, 0.5859, 0.1616, 0.5861, 0.2827, 0.7431, 0.2825, 0.7551, 0.2457, 0.7551, 0.2457, 0.7422, 0.3222, 0.3, 0.335, 0.3, 0.335, 0.3332, 0.3222, 0.3332, 0.29, 0.4298, 0.2773, 0.4298, 0.2772, 0.4049, 0.29, 0.4049, 0.29, 0.3367, 0.2772, 0.3367, 0.2775, 0.2743, 0.2902, 0.2759, 0.29, 0.4463, 0.2773, 0.4463, 0.2773, 0.4298, 0.29, 0.4298, 0.3222, 0.3, 0.3222, 0.2739, 0.335, 0.2739, 0.335, 0.3, 0.3222, 0.3332, 0.335, 0.3332, 0.335, 0.3698, 0.3222, 0.3698, 0.29, 0.4049, 0.2772, 0.4049, 0.2772, 0.3367, 0.29, 0.3367, 0.2827, 0.7385, 0.2827, 0.7431, 0.2457, 0.7422, 0.2457, 0.7379, 0.2412, 0.6998, 0.2366, 0.6998, 0.236, 0.6903, 0.2415, 0.69, 0.7066, 0.4413, 0.6944, 0.4407, 0.6955, 0.4301, 0.7069, 0.431, 0.241, 0.7182, 0.2367, 0.7181, 0.2367, 0.7091, 0.241, 0.7091, 0.7061, 0.457, 0.6936, 0.4565, 0.6939, 0.4486, 0.7063, 0.4491, 0.1874, 0.7184, 0.1874, 0.7317, 0.1742, 0.7316, 0.1753, 0.7177, 0.491, 0.1038, 0.513, 0.1037, 0.513, 0.1081, 0.4911, 0.1091, 0.1696, 0.7441, 0.174, 0.7441, 0.174, 0.7567, 0.1696, 0.7567, 0.3385, 0.328, 0.3424, 0.328, 0.3424, 0.3655, 0.3385, 0.3655, 0.6866, 0.7494, 0.6909, 0.7491, 0.7056, 0.9323, 0.7015, 0.9323, 0.6845, 0.7036, 0.6887, 0.7035, 0.6909, 0.7491, 0.6866, 0.7494, 0.7009, 0.9527, 0.7043, 0.9536, 0.6881, 0.9946, 0.6835, 0.9935, 0.7015, 0.9323, 0.7056, 0.9323, 0.7043, 0.9536, 0.7009, 0.9527, 0.6842, 0.6441, 0.6884, 0.6442, 0.6887, 0.7035, 0.6845, 0.7036, 0.6869, 0.5457, 0.6909, 0.5459, 0.6901, 0.573, 0.686, 0.5729, 0.686, 0.5729, 0.6901, 0.573, 0.6884, 0.6442, 0.6842, 0.6441, 0.2411, 0.2586, 0.2355, 0.2592, 0.2367, 0.2422, 0.2415, 0.2415, 0.3385, 0.3655, 0.3424, 0.3655, 0.3424, 0.3693, 0.3385, 0.3693, 0.3542, 0.3223, 0.3542, 0.328, 0.3424, 0.328, 0.3424, 0.3223, 0.7069, 0.431, 0.6955, 0.4301, 0.7057, 0.01628, 0.717, 0.01791, 0.717, 0.01791, 0.7057, 0.01628, 0.7048, 0.0009208, 0.7176, 0.003494, 0.7063, 0.4491, 0.6939, 0.4486, 0.6944, 0.4407, 0.7066, 0.4413, 0.7061, 0.457, 0.7034, 0.5462, 0.6909, 0.5459, 0.6936, 0.4565, 0.2415, 0.69, 0.236, 0.6903, 0.2355, 0.2592, 0.2411, 0.2586, 0.5704, 0.7389, 0.5704, 0.7439, 0.2827, 0.7431, 0.2827, 0.7385, 0.5843, 0.1037, 0.5938, 0.1037, 0.5939, 0.1079, 0.5843, 0.1079, 0.0002256, 0.1038, 0.01098, 0.1039, 0.01158, 0.1096, 0.0009971, 0.1087, 0.513, 0.1037, 0.5345, 0.1037, 0.5345, 0.1079, 0.513, 0.1081, 0.1696, 0.7567, 0.174, 0.7567, 0.174, 0.7726, 0.1696, 0.7726, 0.01098, 0.1039, 0.491, 0.1038, 0.4911, 0.1091, 0.01158, 0.1096, 0.3542, 0.3164, 0.3424, 0.3164, 0.3424, 0.2793, 0.3542, 0.2793, 0.5345, 0.1037, 0.5843, 0.1037, 0.5843, 0.1079, 0.5345, 0.1079, 0.3542, 0.3218, 0.3424, 0.3218, 0.3424, 0.3164, 0.3542, 0.3164, 0.1881, 0.2451, 0.1879, 0.255, 0.1761, 0.2534, 0.1755, 0.2425, 0.1879, 0.255, 0.1874, 0.7184, 0.1753, 0.7177, 0.1761, 0.2534, 0.2457, 0.7379, 0.2457, 0.7422, 0.2057, 0.7421, 0.2057, 0.7379, 0.241, 0.7091, 0.2367, 0.7091, 0.2366, 0.6998, 0.2412, 0.6998, 0.1874, 0.7317, 0.1874, 0.7441, 0.174, 0.7441, 0.1742, 0.7316, 0.3542, 0.2793, 0.3424, 0.2793, 0.3424, 0.2739, 0.3542, 0.2739, 0.2409, 0.7374, 0.2367, 0.7374, 0.2367, 0.7181, 0.241, 0.7182, 0.2109, 0.7374, 0.2109, 0.7181, 0.2238, 0.7181, 0.2238, 0.7374, 0.5841, 0.1455, 0.5843, 0.1378, 0.5938, 0.1378, 0.5939, 0.1454, 0.366, 0.2793, 0.366, 0.2739, 0.3699, 0.2739, 0.3699, 0.2793, 0.5124, 0.1459, 0.513, 0.1378, 0.5345, 0.1378, 0.5334, 0.1463, 0.2006, 0.7315, 0.2052, 0.7315, 0.2052, 0.7441, 0.2008, 0.7441, 0.7358, 0.5135, 0.7555, 0.5181, 0.7529, 0.5244, 0.735, 0.5204, 0.01549, 0.623, 0.0002256, 0.3517, 0.01662, 0.3107, 0.02557, 0.6226, 0.006974, 0.1459, 0.006346, 0.1392, 0.01718, 0.1391, 0.0174, 0.1463, 0.07838, 0.621, 0.07619, 0.3124, 0.08293, 0.3125, 0.08445, 0.6208, 0.2109, 0.7091, 0.211, 0.6998, 0.2238, 0.7, 0.2238, 0.7091, 0.2457, 0.768, 0.2057, 0.768, 0.2057, 0.7551, 0.2457, 0.7551, 0.5235, 0.2214, 0.5261, 0.2389, 0.5196, 0.2386, 0.5166, 0.2239, 0.009508, 0.1924, 0.009254, 0.1858, 0.01977, 0.1858, 0.02037, 0.193, 0.1997, 0.2579, 0.2053, 0.259, 0.2052, 0.7174, 0.1995, 0.7177, 0.0174, 0.1463, 0.01718, 0.1391, 0.4911, 0.1379, 0.4913, 0.1459, 0.582, 0.2169, 0.5825, 0.2407, 0.5261, 0.2389, 0.5235, 0.2214, 0.8189, 0.4295, 0.8249, 0.4293, 0.8299, 0.5174, 0.823, 0.5174, 0.3028, 0.4048, 0.3028, 0.3367, 0.3059, 0.3367, 0.3059, 0.4048, 0.07692, 0.2784, 0.07771, 0.2415, 0.08445, 0.2417, 0.08366, 0.2785, 0.02037, 0.193, 0.01977, 0.1858, 0.4909, 0.1941, 0.4903, 0.202, 0.5935, 0.2161, 0.5933, 0.2411, 0.5825, 0.2407, 0.582, 0.2169, 0.2005, 0.247, 0.2052, 0.2477, 0.2053, 0.259, 0.1997, 0.2579, 0.5016, 0.2066, 0.5062, 0.1968, 0.5181, 0.2065, 0.5113, 0.2132, 0.366, 0.3218, 0.366, 0.3164, 0.3699, 0.3164, 0.3699, 0.3218, 0.5345, 0.1336, 0.5345, 0.1208, 0.5843, 0.1207, 0.5843, 0.1336, 0.01977, 0.1858, 0.0174, 0.1463, 0.4913, 0.1459, 0.4909, 0.1941, 0.5062, 0.1968, 0.5124, 0.1459, 0.5334, 0.1463, 0.5181, 0.2065, 0.5181, 0.2065, 0.5334, 0.1463, 0.5841, 0.1455, 0.5816, 0.1972, 0.366, 0.3164, 0.366, 0.2793, 0.3699, 0.2793, 0.3699, 0.3164, 0.5816, 0.1972, 0.5841, 0.1455, 0.5939, 0.1454, 0.5937, 0.1954, 0.3094, 0.3332, 0.3094, 0.3698, 0.3064, 0.3698, 0.3064, 0.3332, 0.009254, 0.1858, 0.006974, 0.1459, 0.0174, 0.1463, 0.01977, 0.1858, 0.02557, 0.6226, 0.01662, 0.3107, 0.07619, 0.3124, 0.07838, 0.621, 0.01608, 0.1335, 0.01313, 0.1216, 0.4915, 0.1208, 0.4911, 0.1326, 0.2008, 0.7567, 0.2009, 0.7725, 0.1874, 0.7726, 0.1874, 0.7567, 0.5334, 0.1463, 0.5345, 0.1378, 0.5843, 0.1378, 0.5841, 0.1455, 0.8243, 0.5252, 0.8306, 0.5251, 0.8314, 0.533, 0.8255, 0.533, 0.01728, 0.2779, 0.01246, 0.242, 0.07771, 0.2415, 0.07692, 0.2784, 0.7415, 0.4465, 0.7594, 0.4311, 0.7555, 0.5181, 0.7358, 0.5135, 0.513, 0.1335, 0.513, 0.1208, 0.5345, 0.1208, 0.5345, 0.1336, 0.005494, 0.1344, 0.003507, 0.1217, 0.01313, 0.1216, 0.01608, 0.1335, 0.5843, 0.1336, 0.5843, 0.1207, 0.5939, 0.1208, 0.5938, 0.1336, 0.5704, 0.7662, 0.2827, 0.767, 0.2825, 0.7551, 0.5704, 0.7551, 0.8258, 0.5435, 0.8551, 0.9659, 0.8161, 0.9664, 0.7725, 0.5434, 0.2117, 0.6903, 0.2119, 0.2636, 0.2237, 0.2607, 0.2238, 0.6909, 0.7631, 0.5255, 0.7702, 0.5331, 0.7642, 0.5375, 0.7593, 0.5301, 0.7185, 0.4574, 0.7227, 0.4575, 0.7199, 0.5467, 0.7159, 0.5466, 0.7188, 0.4495, 0.7189, 0.4415, 0.7232, 0.4416, 0.7229, 0.4496, 0.3094, 0.3, 0.3064, 0.3, 0.3064, 0.2739, 0.3094, 0.2739, 0.8189, 0.4295, 0.818, 0.4028, 0.8234, 0.4026, 0.8249, 0.4293, 0.7283, 0.02089, 0.73, 0.005672, 0.7345, 0.006634, 0.7336, 0.02207, 0.8551, 0.9659, 0.8556, 0.9819, 0.8158, 0.9825, 0.8161, 0.9664, 0.7185, 0.4307, 0.7283, 0.02089, 0.7336, 0.02207, 0.7236, 0.4308, 0.7725, 0.5434, 0.8161, 0.9664, 0.8091, 0.9667, 0.7662, 0.5464, 0.366, 0.3223, 0.3699, 0.3223, 0.3699, 0.328, 0.366, 0.328, 0.366, 0.3655, 0.366, 0.3693, 0.3542, 0.3693, 0.3542, 0.3655, 0.8161, 0.9664, 0.8158, 0.9825, 0.8093, 0.9826, 0.8091, 0.9667, 0.2119, 0.2636, 0.2104, 0.2466, 0.2234, 0.2446, 0.2237, 0.2607, 0.7151, 0.5736, 0.7136, 0.6444, 0.701, 0.6443, 0.7026, 0.5733, 0.3028, 0.4463, 0.3028, 0.4298, 0.3059, 0.4298, 0.3059, 0.4463, 0.7159, 0.5466, 0.7151, 0.5736, 0.7026, 0.5733, 0.7034, 0.5462, 0.8145, 0.2742, 0.8193, 0.2318, 0.8251, 0.2322, 0.8208, 0.2759, 0.818, 0.4028, 0.8145, 0.3332, 0.8202, 0.3331, 0.8234, 0.4026, 0.3028, 0.3367, 0.3028, 0.2775, 0.3059, 0.2778, 0.3059, 0.3367, 0.8566, 0.05091, 0.8555, 0.02932, 0.8592, 0.02774, 0.8606, 0.05153, 0.7136, 0.6444, 0.714, 0.7029, 0.7014, 0.7032, 0.701, 0.6443, 0.8145, 0.3332, 0.8145, 0.2742, 0.8208, 0.2759, 0.8202, 0.3331, 0.7303, 0.9335, 0.7271, 0.9587, 0.715, 0.9561, 0.7177, 0.9327, 0.7271, 0.9587, 0.7147, 0.9992, 0.7013, 0.9972, 0.715, 0.9561, 0.714, 0.7029, 0.716, 0.7475, 0.7035, 0.7483, 0.7014, 0.7032, 0.716, 0.7475, 0.7303, 0.9335, 0.7177, 0.9327, 0.7035, 0.7483, 0.8193, 0.2318, 0.8566, 0.05091, 0.8606, 0.05153, 0.8251, 0.2322, 0.7607, 0.2273, 0.8192, 0.03593, 0.8566, 0.05091, 0.8193, 0.2318, 0.7549, 0.43, 0.7594, 0.4311, 0.7415, 0.4465, 0.742, 0.4411, 0.0002256, 0.3517, 0.0004553, 0.3352, 0.0114, 0.3115, 0.01662, 0.3107, 0.01203, 0.2783, 0.01728, 0.2779, 0.01662, 0.3107, 0.0114, 0.3115, 0.7594, 0.4047, 0.7642, 0.4045, 0.7594, 0.4311, 0.7549, 0.43, 0.7642, 0.4045, 0.7594, 0.4047, 0.7546, 0.3347, 0.7594, 0.3346, 0.7488, 0.2743, 0.752, 0.2573, 0.7594, 0.3346, 0.7546, 0.3347, 0.3028, 0.4298, 0.3028, 0.4048, 0.3059, 0.4048, 0.3059, 0.4298, 0.8566, 0.05091, 0.8192, 0.03593, 0.8298, 0.002987, 0.8555, 0.02932, 0.7594, 0.3346, 0.752, 0.2573, 0.8145, 0.2742, 0.8145, 0.3332, 0.8555, 0.02932, 0.8298, 0.002987, 0.8327, 0.0002256, 0.8592, 0.02774, 0.7642, 0.4045, 0.7594, 0.3346, 0.8145, 0.3332, 0.818, 0.4028, 0.752, 0.2573, 0.7607, 0.2273, 0.8193, 0.2318, 0.8145, 0.2742, 0.366, 0.328, 0.366, 0.3655, 0.3542, 0.3655, 0.3542, 0.328, 0.8606, 0.9657, 0.8604, 0.982, 0.8556, 0.9819, 0.8551, 0.9659, 0.7594, 0.4311, 0.7642, 0.4045, 0.818, 0.4028, 0.8189, 0.4295, 0.8323, 0.5435, 0.8606, 0.9657, 0.8551, 0.9659, 0.8258, 0.5435, 0.7631, 0.5255, 0.8243, 0.5252, 0.8255, 0.533, 0.7702, 0.5331, 0.7594, 0.4311, 0.8189, 0.4295, 0.823, 0.5174, 0.7555, 0.5181, 0.2008, 0.7441, 0.2008, 0.7567, 0.1874, 0.7567, 0.1874, 0.7441, 0.5937, 0.1954, 0.5935, 0.2161, 0.582, 0.2169, 0.5816, 0.1972, 0.5816, 0.1972, 0.582, 0.2169, 0.5235, 0.2214, 0.5181, 0.2065, 0.5181, 0.2065, 0.5235, 0.2214, 0.5166, 0.2239, 0.5113, 0.2132, 0.4911, 0.1326, 0.4915, 0.1208, 0.513, 0.1208, 0.513, 0.1335, 0.4909, 0.1941, 0.4913, 0.1459, 0.5124, 0.1459, 0.5062, 0.1968, 0.4903, 0.202, 0.4909, 0.1941, 0.5062, 0.1968, 0.5016, 0.2066, 0.1995, 0.7177, 0.2052, 0.7174, 0.2052, 0.7315, 0.2006, 0.7315, 0.4913, 0.1459, 0.4911, 0.1379, 0.513, 0.1378, 0.5124, 0.1459, 0.7555, 0.5181, 0.823, 0.5174, 0.8243, 0.5252, 0.7631, 0.5255, 0.7185, 0.4574, 0.7188, 0.4495, 0.7229, 0.4496, 0.7227, 0.4575, 0.7555, 0.5181, 0.7631, 0.5255, 0.7593, 0.5301, 0.7529, 0.5244, 0.823, 0.5174, 0.8299, 0.5174, 0.8306, 0.5251, 0.8243, 0.5252, 0.2109, 0.7181, 0.2109, 0.7091, 0.2238, 0.7091, 0.2238, 0.7181, 0.8314, 0.533, 0.8323, 0.5435, 0.8258, 0.5435, 0.8255, 0.533, 0.7702, 0.5331, 0.7725, 0.5434, 0.7662, 0.5464, 0.7642, 0.5375, 0.7189, 0.4415, 0.7185, 0.4307, 0.7236, 0.4308, 0.7232, 0.4416, 0.211, 0.6998, 0.2117, 0.6903, 0.2238, 0.6909, 0.2238, 0.7, 0.8255, 0.533, 0.8258, 0.5435, 0.7725, 0.5434, 0.7702, 0.5331, 0.00718, 0.242, 0.01246, 0.242, 0.01728, 0.2779, 0.01203, 0.2783, 0.01662, 0.3107, 0.01728, 0.2779, 0.07692, 0.2784, 0.07619, 0.3124, 0.3094, 0.3, 0.3094, 0.3332, 0.3064, 0.3332, 0.3064, 0.3, 0.07619, 0.3124, 0.07692, 0.2784, 0.08366, 0.2785, 0.08293, 0.3125, 0.2827, 0.767, 0.2457, 0.768, 0.2457, 0.7551, 0.2825, 0.7551, 0.3222, 0.3, 0.3222, 0.3332, 0.3094, 0.3332, 0.3094, 0.3, 0.29, 0.4298, 0.29, 0.4049, 0.3028, 0.4048, 0.3028, 0.4298, 0.29, 0.3367, 0.2902, 0.2759, 0.3028, 0.2775, 0.3028, 0.3367, 0.29, 0.4463, 0.29, 0.4298, 0.3028, 0.4298, 0.3028, 0.4463, 0.3222, 0.3, 0.3094, 0.3, 0.3094, 0.2739, 0.3222, 0.2739, 0.3222, 0.3332, 0.3222, 0.3698, 0.3094, 0.3698, 0.3094, 0.3332, 0.29, 0.4049, 0.29, 0.3367, 0.3028, 0.3367, 0.3028, 0.4048, 0.2827, 0.7716, 0.2457, 0.7722, 0.2457, 0.768, 0.2827, 0.767, 0.2065, 0.6998, 0.2062, 0.69, 0.2117, 0.6903, 0.211, 0.6998, 0.7066, 0.4413, 0.7069, 0.431, 0.7185, 0.4307, 0.7189, 0.4415, 0.2066, 0.7181, 0.2066, 0.7091, 0.2109, 0.7091, 0.2109, 0.7181, 0.7061, 0.457, 0.7063, 0.4491, 0.7188, 0.4495, 0.7185, 0.4574, 0.1874, 0.7184, 0.1995, 0.7177, 0.2006, 0.7315, 0.1874, 0.7317, 0.4911, 0.1379, 0.4911, 0.1326, 0.513, 0.1335, 0.513, 0.1378, 0.2052, 0.7441, 0.2053, 0.7567, 0.2008, 0.7567, 0.2008, 0.7441, 0.3699, 0.328, 0.3699, 0.3655, 0.366, 0.3655, 0.366, 0.328, 0.7201, 0.7473, 0.7345, 0.9336, 0.7303, 0.9335, 0.716, 0.7475, 0.7182, 0.7027, 0.7201, 0.7473, 0.716, 0.7475, 0.714, 0.7029, 0.7313, 0.9598, 0.7191, 0.9998, 0.7147, 0.9992, 0.7271, 0.9587, 0.7345, 0.9336, 0.7313, 0.9598, 0.7271, 0.9587, 0.7303, 0.9335, 0.7177, 0.6444, 0.7182, 0.7027, 0.714, 0.7029, 0.7136, 0.6444, 0.7199, 0.5467, 0.7192, 0.5737, 0.7151, 0.5736, 0.7159, 0.5466, 0.7192, 0.5737, 0.7177, 0.6444, 0.7136, 0.6444, 0.7151, 0.5736, 0.2064, 0.2647, 0.2057, 0.2475, 0.2104, 0.2466, 0.2119, 0.2636, 0.3699, 0.3655, 0.3699, 0.3693, 0.366, 0.3693, 0.366, 0.3655, 0.3542, 0.3223, 0.366, 0.3223, 0.366, 0.328, 0.3542, 0.328, 0.7069, 0.431, 0.717, 0.01791, 0.7283, 0.02089, 0.7185, 0.4307, 0.717, 0.01791, 0.7176, 0.003494, 0.73, 0.005672, 0.7283, 0.02089, 0.7063, 0.4491, 0.7066, 0.4413, 0.7189, 0.4415, 0.7188, 0.4495, 0.7061, 0.457, 0.7185, 0.4574, 0.7159, 0.5466, 0.7034, 0.5462, 0.2062, 0.69, 0.2064, 0.2647, 0.2119, 0.2636, 0.2117, 0.6903, 0.5704, 0.7712, 0.2827, 0.7716, 0.2827, 0.767, 0.5704, 0.7662, 0.5843, 0.1378, 0.5843, 0.1336, 0.5938, 0.1336, 0.5938, 0.1378, 0.006346, 0.1392, 0.005494, 0.1344, 0.01608, 0.1335, 0.01718, 0.1391, 0.513, 0.1378, 0.513, 0.1335, 0.5345, 0.1336, 0.5345, 0.1378, 0.2053, 0.7567, 0.2053, 0.7725, 0.2009, 0.7725, 0.2008, 0.7567, 0.01718, 0.1391, 0.01608, 0.1335, 0.4911, 0.1326, 0.4911, 0.1379, 0.3542, 0.3164, 0.3542, 0.2793, 0.366, 0.2793, 0.366, 0.3164, 0.5345, 0.1378, 0.5345, 0.1336, 0.5843, 0.1336, 0.5843, 0.1378, 0.3542, 0.3218, 0.3542, 0.3164, 0.366, 0.3164, 0.366, 0.3218, 0.1881, 0.2451, 0.2005, 0.247, 0.1997, 0.2579, 0.1879, 0.255, 0.1879, 0.255, 0.1997, 0.2579, 0.1995, 0.7177, 0.1874, 0.7184, 0.2457, 0.7722, 0.2057, 0.7723, 0.2057, 0.768, 0.2457, 0.768, 0.2066, 0.7091, 0.2065, 0.6998, 0.211, 0.6998, 0.2109, 0.7091, 0.1874, 0.7317, 0.2006, 0.7315, 0.2008, 0.7441, 0.1874, 0.7441, 0.3542, 0.2793, 0.3542, 0.2739, 0.366, 0.2739, 0.366, 0.2793, 0.2066, 0.7374, 0.2066, 0.7181, 0.2109, 0.7181, 0.2109, 0.7374, 0.3116, 0.2734, 0.278, 0.2735, 0.2741, 0.2734, 0.2742, 0.2694, 0.2745, 0.2575, 0.2742, 0.2456, 0.2741, 0.2416, 0.278, 0.2415, 0.3116, 0.2416, 0.5059, 0.2416, 0.5362, 0.2416, 0.553, 0.2416, 0.553, 0.2447, 0.553, 0.2575, 0.553, 0.2703, 0.553, 0.2734, 0.5362, 0.2734, 0.5059, 0.2734, 0.2419, 0.6262, 0.2419, 0.6191, 0.2419, 0.5724, 0.2419, 0.5531, 0.2419, 0.5297, 0.2419, 0.258, 0.2419, 0.2415, 0.245, 0.2415, 0.2578, 0.2415, 0.2706, 0.2415, 0.2736, 0.2415, 0.2736, 0.258, 0.2736, 0.5297, 0.2736, 0.5531, 0.2736, 0.5724, 0.2736, 0.6191, 0.2736, 0.6262, 0.2697, 0.6262, 0.2578, 0.6262, 0.2458, 0.6262])
me_cube.materials.append(mat_material)
me_cube.use_remesh_fix_poles = True
me_cube.use_remesh_preserve_attributes = False
me_cube.use_mirror_vertex_groups = False
me_cube.update()
me_plane = bpy.data.meshes.new('Plane')
me_plane.from_pydata([(1.253, -1.08, 2.455), (1.275, 0.3753, 2.376), (0.3661, -1.258, 2.311), (0.365, 0.7527, 2.198), (0.8424, -1.19, 2.363), (0.8456, 0.632, 2.26), (1.285, -0.8208, 2.448), (0.3659, -0.8684, 2.291), (0.8399, -0.8424, 2.345), (1.285, 0.04486, 2.393), (0.3653, 0.1987, 2.226), (0.8436, 0.1148, 2.286), (0.0, -1.275, 2.292), (-1.253, -1.08, 2.455), (0.0, 0.7814, 2.176), (-1.275, 0.3753, 2.376), (-0.3661, -1.258, 2.311), (-0.365, 0.7527, 2.198), (-0.8424, -1.19, 2.363), (-0.8456, 0.632, 2.26), (0.0, -0.8748, 2.271), (-1.285, -0.8208, 2.448), (-0.3659, -0.8684, 2.291), (-0.8399, -0.8424, 2.345), (-1.285, 0.04486, 2.393), (-0.3653, 0.1987, 2.226), (-0.8436, 0.1148, 2.286), (0.0, 0.1923, 2.206), (1.267, -1.083, 2.397), (1.289, 0.3725, 2.318), (0.3711, -1.261, 2.251), (0.3699, 0.7497, 2.138), (0.8523, -1.193, 2.304), (0.8551, 0.629, 2.2), (1.299, -0.8242, 2.39), (0.371, -0.8718, 2.231), (0.8502, -0.8457, 2.286), (1.299, 0.04155, 2.335), (0.3704, 0.1954, 2.166), (0.854, 0.1115, 2.227), (0.0, -1.278, 2.232), (-1.267, -1.083, 2.397), (0.0, 0.7783, 2.116), (-1.289, 0.3725, 2.318), (-0.3711, -1.261, 2.251), (-0.3699, 0.7497, 2.138), (-0.8523, -1.193, 2.304), (-0.8551, 0.629, 2.2), (0.0, -0.8782, 2.212), (-1.299, -0.8242, 2.39), (-0.371, -0.8718, 2.231), (-0.8502, -0.8457, 2.286), (-1.299, 0.04155, 2.335), (-0.3704, 0.1954, 2.166), (-0.854, 0.1115, 2.227), (0.0, 0.189, 2.146)], [], [(11, 9, 1, 5), (27, 10, 3, 14), (10, 11, 5, 3), (2, 4, 8, 7), (12, 2, 7, 20), (4, 0, 6, 8), (7, 8, 11, 10), (20, 7, 10, 27), (8, 6, 9, 11), (26, 19, 15, 24), (27, 14, 17, 25), (25, 17, 19, 26), (16, 22, 23, 18), (12, 20, 22, 16), (18, 23, 21, 13), (22, 25, 26, 23), (20, 27, 25, 22), (23, 26, 24, 21), (39, 33, 29, 37), (55, 42, 31, 38), (38, 31, 33, 39), (30, 35, 36, 32), (40, 48, 35, 30), (32, 36, 34, 28), (35, 38, 39, 36), (48, 55, 38, 35), (36, 39, 37, 34), (54, 52, 43, 47), (55, 53, 45, 42), (53, 54, 47, 45), (44, 46, 51, 50), (40, 44, 50, 48), (46, 41, 49, 51), (50, 51, 54, 53), (48, 50, 53, 55), (51, 49, 52, 54), (0, 4, 32, 28), (1, 9, 37, 29), (14, 3, 31, 42), (2, 12, 40, 30), (3, 5, 33, 31), (4, 2, 30, 32), (5, 1, 29, 33), (6, 0, 28, 34), (9, 6, 34, 37), (18, 13, 41, 46), (24, 15, 43, 52), (17, 14, 42, 45), (12, 16, 44, 40), (19, 17, 45, 47), (16, 18, 46, 44), (15, 19, 47, 43), (13, 21, 49, 41), (21, 24, 52, 49)])
me_plane.polygons.foreach_set('use_smooth', [True] * 54)
_k = set([(0, 4), (0, 6), (1, 5), (1, 9), (2, 4), (2, 12), (3, 5), (3, 14), (6, 9), (12, 16), (13, 18), (13, 21), (14, 17), (15, 19), (15, 24), (16, 18), (17, 19), (21, 24), (28, 32), (28, 34), (29, 33), (29, 37), (30, 32), (30, 40), (31, 33), (31, 42), (34, 37), (40, 44), (41, 46), (41, 49), (42, 45), (43, 47), (43, 52), (44, 46), (45, 47), (49, 52)])
me_plane.attributes.new('sharp_edge', 'BOOLEAN', 'EDGE').data.foreach_set('value', [ (min(e.vertices), max(e.vertices)) in _k for e in me_plane.edges])
_k = {(0, 4): 1.0, (1, 9): 1.0, (3, 14): 1.0, (2, 12): 1.0, (3, 5): 1.0, (2, 4): 1.0, (1, 5): 1.0, (0, 6): 1.0, (6, 9): 1.0, (13, 18): 1.0, (15, 24): 1.0, (14, 17): 1.0, (12, 16): 1.0, (17, 19): 1.0, (16, 18): 1.0, (15, 19): 1.0, (13, 21): 1.0, (21, 24): 1.0, (28, 32): 1.0, (29, 37): 1.0, (31, 42): 1.0, (30, 40): 1.0, (31, 33): 1.0, (30, 32): 1.0, (29, 33): 1.0, (28, 34): 1.0, (34, 37): 1.0, (41, 46): 1.0, (43, 52): 1.0, (42, 45): 1.0, (40, 44): 1.0, (45, 47): 1.0, (44, 46): 1.0, (43, 47): 1.0, (41, 49): 1.0, (49, 52): 1.0}
me_plane.attributes.new('crease_edge', 'FLOAT', 'EDGE').data.foreach_set('value', [_k.get((min(e.vertices), max(e.vertices)), 0.0) for e in me_plane.edges])
_uv = me_plane.uv_layers.new(name='UVMap')
_uv.uv.foreach_set('vector', [0.1802, 0.3403, 0.1237, 0.3496, 0.125, 0.3084, 0.18, 0.2758, 0.2857, 0.3302, 0.2401, 0.3295, 0.2402, 0.2604, 0.2858, 0.2568, 0.2401, 0.3295, 0.1802, 0.3403, 0.18, 0.2758, 0.2402, 0.2604, 0.2398, 0.5112, 0.18, 0.5031, 0.1804, 0.4597, 0.2398, 0.4626, 0.2854, 0.5132, 0.2398, 0.5112, 0.2398, 0.4626, 0.2855, 0.4634, 0.18, 0.5031, 0.1275, 0.4899, 0.1234, 0.4577, 0.1804, 0.4597, 0.2398, 0.4626, 0.1804, 0.4597, 0.1802, 0.3403, 0.2401, 0.3295, 0.2855, 0.4634, 0.2398, 0.4626, 0.2401, 0.3295, 0.2857, 0.3302, 0.1804, 0.4597, 0.1234, 0.4577, 0.1237, 0.3496, 0.1802, 0.3403, 0.3911, 0.3405, 0.3915, 0.2761, 0.4464, 0.3089, 0.4476, 0.3501, 0.2857, 0.3302, 0.2858, 0.2568, 0.3313, 0.2605, 0.3312, 0.3296, 0.3312, 0.3296, 0.3313, 0.2605, 0.3915, 0.2761, 0.3911, 0.3405, 0.3311, 0.5114, 0.3311, 0.4628, 0.3906, 0.46, 0.3908, 0.5034, 0.2854, 0.5132, 0.2855, 0.4634, 0.3311, 0.4628, 0.3311, 0.5114, 0.3908, 0.5034, 0.3906, 0.46, 0.4476, 0.4581, 0.4434, 0.4904, 0.3311, 0.4628, 0.3312, 0.3296, 0.3911, 0.3405, 0.3906, 0.46, 0.2855, 0.4634, 0.2857, 0.3302, 0.3312, 0.3296, 0.3311, 0.4628, 0.3906, 0.46, 0.3911, 0.3405, 0.4476, 0.3501, 0.4476, 0.4581, 0.3941, 0.08391, 0.3944, 0.01938, 0.4499, 0.05217, 0.451, 0.09345, 0.2874, 0.07357, 0.2875, 9.291e-05, 0.3336, 0.003861, 0.3336, 0.07297, 0.3336, 0.07297, 0.3336, 0.003861, 0.3944, 0.01938, 0.3941, 0.08391, 0.3334, 0.2547, 0.3335, 0.2061, 0.3936, 0.2034, 0.3938, 0.2467, 0.2871, 0.2566, 0.2872, 0.2067, 0.3335, 0.2061, 0.3334, 0.2547, 0.3938, 0.2467, 0.3936, 0.2034, 0.451, 0.2015, 0.4468, 0.2337, 0.3335, 0.2061, 0.3336, 0.07297, 0.3941, 0.08391, 0.3936, 0.2034, 0.2872, 0.2067, 0.2874, 0.07357, 0.3336, 0.07297, 0.3335, 0.2061, 0.3936, 0.2034, 0.3941, 0.08391, 0.451, 0.09345, 0.451, 0.2015, 0.1806, 0.08364, 0.1237, 0.09302, 0.1249, 0.05175, 0.1805, 0.0191, 0.2874, 0.07357, 0.2412, 0.07286, 0.2413, 0.003741, 0.2875, 9.291e-05, 0.2412, 0.07286, 0.1806, 0.08364, 0.1805, 0.0191, 0.2413, 0.003741, 0.2409, 0.2546, 0.1805, 0.2464, 0.1808, 0.2031, 0.2409, 0.206, 0.2871, 0.2566, 0.2409, 0.2546, 0.2409, 0.206, 0.2872, 0.2067, 0.1805, 0.2464, 0.1275, 0.2333, 0.1234, 0.2011, 0.1808, 0.2031, 0.2409, 0.206, 0.1808, 0.2031, 0.1806, 0.08364, 0.2412, 0.07286, 0.2872, 0.2067, 0.2409, 0.206, 0.2412, 0.07286, 0.2874, 0.07357, 0.1808, 0.2031, 0.1234, 0.2011, 0.1237, 0.09302, 0.1806, 0.08364, 0.0162, 0.4487, 0.008844, 0.5023, 0.00139, 0.5018, 0.00879, 0.4477, 0.03951, 0.2684, 0.03366, 0.3092, 0.02625, 0.3082, 0.03211, 0.2674, 0.07669, 0.101, 0.06306, 0.1446, 0.05587, 0.1426, 0.06969, 0.09843, 0.007565, 0.5626, 0.009405, 0.6083, 0.001965, 0.609, 9.291e-05, 0.5627, 0.06306, 0.1446, 0.04806, 0.205, 0.04074, 0.2035, 0.05587, 0.1426, 0.008844, 0.5023, 0.007565, 0.5626, 9.291e-05, 0.5627, 0.00139, 0.5018, 0.04806, 0.205, 0.03951, 0.2684, 0.03211, 0.2674, 0.04074, 0.2035, 0.02037, 0.4164, 0.0162, 0.4487, 0.00879, 0.4477, 0.01296, 0.4154, 0.03366, 0.3092, 0.02037, 0.4164, 0.01296, 0.4154, 0.02625, 0.3082, 0.02877, 0.7124, 0.04609, 0.7637, 0.039, 0.7661, 0.02155, 0.7143, 0.08948, 0.8974, 0.1029, 0.9364, 0.09582, 0.9388, 0.08238, 0.8998, 0.09497, 0.05918, 0.07669, 0.101, 0.06969, 0.09843, 0.08821, 0.056, 0.009405, 0.6083, 0.01619, 0.6535, 0.008832, 0.6548, 0.001965, 0.609, 0.1232, 0.003762, 0.09497, 0.05918, 0.08821, 0.056, 0.1167, 9.291e-05, 0.01619, 0.6535, 0.02877, 0.7124, 0.02155, 0.7143, 0.008832, 0.6548, 0.1029, 0.9364, 0.1232, 0.9971, 0.1163, 0.9999, 0.09582, 0.9388, 0.04609, 0.7637, 0.05626, 0.7946, 0.04916, 0.797, 0.039, 0.7661, 0.05626, 0.7946, 0.08948, 0.8974, 0.08238, 0.8998, 0.04916, 0.797])
me_plane.materials.append(mat_material)
me_plane.use_remesh_fix_poles = True
me_plane.use_remesh_preserve_attributes = False
me_plane.use_mirror_vertex_groups = False
me_plane.update()
me_plane_001 = bpy.data.meshes.new('Plane.001')
me_plane_001.from_pydata([(1.117, 2.793, -0.5521), (1.047, 4.062, -0.9402), (0.2983, 2.644, -0.8677), (0.2627, 4.121, -1.214), (0.6594, 2.682, -0.7961), (0.6303, 4.114, -1.131), (1.114, 3.824, -0.8588), (0.2745, 3.816, -1.149), (0.6419, 3.818, -1.068), (1.213, 3.053, -0.5955), (0.2867, 2.927, -0.9292), (0.6492, 2.957, -0.8557), (1.199, 3.165, -0.6337), (0.2841, 3.117, -0.9762), (0.6477, 3.141, -0.9012), (0.0, 2.636, -0.8898), (-1.117, 2.793, -0.5521), (0.0, 4.131, -1.241), (-1.047, 4.062, -0.9402), (-0.2983, 2.644, -0.8677), (-0.2627, 4.121, -1.214), (-0.6594, 2.682, -0.7961), (-0.6303, 4.114, -1.131), (0.0, 3.822, -1.174), (-1.114, 3.824, -0.8588), (-0.2745, 3.816, -1.149), (-0.6419, 3.818, -1.068), (0.0, 2.922, -0.9522), (-1.213, 3.053, -0.5955), (-0.2867, 2.927, -0.9292), (-0.6492, 2.957, -0.8557), (-1.199, 3.165, -0.6337), (-0.2841, 3.117, -0.9762), (-0.6477, 3.141, -0.9012), (0.0, 3.115, -0.9998), (1.136, 2.784, -0.5861), (1.062, 4.055, -0.9762), (0.3041, 2.636, -0.9064), (0.2685, 4.113, -1.253), (0.6729, 2.673, -0.8327), (0.6421, 4.106, -1.169), (1.13, 3.816, -0.8943), (0.2805, 3.807, -1.187), (0.6543, 3.81, -1.105), (1.231, 3.044, -0.63), (0.2925, 2.918, -0.9678), (0.6626, 2.948, -0.8923), (1.216, 3.156, -0.6686), (0.29, 3.108, -1.015), (0.6605, 3.132, -0.938), (0.0, 2.628, -0.9289), (-1.136, 2.784, -0.5861), (0.0, 4.122, -1.28), (-1.062, 4.055, -0.9762), (-0.3041, 2.636, -0.9064), (-0.2685, 4.113, -1.253), (-0.6729, 2.673, -0.8327), (-0.6421, 4.106, -1.169), (0.0, 3.814, -1.213), (-1.13, 3.816, -0.8943), (-0.2805, 3.807, -1.187), (-0.6543, 3.81, -1.105), (0.0, 2.913, -0.9912), (-1.231, 3.044, -0.63), (-0.2925, 2.918, -0.9678), (-0.6626, 2.948, -0.8923), (-1.216, 3.156, -0.6686), (-0.29, 3.108, -1.015), (-0.6605, 3.132, -0.938), (0.0, 3.105, -1.039)], [], [(8, 6, 1, 5), (23, 7, 3, 17), (7, 8, 5, 3), (13, 14, 8, 7), (34, 13, 7, 23), (14, 12, 6, 8), (4, 0, 9, 11), (15, 2, 10, 27), (2, 4, 11, 10), (11, 9, 12, 14), (27, 10, 13, 34), (10, 11, 14, 13), (26, 22, 18, 24), (23, 17, 20, 25), (25, 20, 22, 26), (32, 25, 26, 33), (34, 23, 25, 32), (33, 26, 24, 31), (21, 30, 28, 16), (15, 27, 29, 19), (19, 29, 30, 21), (30, 33, 31, 28), (27, 34, 32, 29), (29, 32, 33, 30), (43, 40, 36, 41), (58, 52, 38, 42), (42, 38, 40, 43), (48, 42, 43, 49), (69, 58, 42, 48), (49, 43, 41, 47), (39, 46, 44, 35), (50, 62, 45, 37), (37, 45, 46, 39), (46, 49, 47, 44), (62, 69, 48, 45), (45, 48, 49, 46), (61, 59, 53, 57), (58, 60, 55, 52), (60, 61, 57, 55), (67, 68, 61, 60), (69, 67, 60, 58), (68, 66, 59, 61), (56, 51, 63, 65), (50, 54, 64, 62), (54, 56, 65, 64), (65, 63, 66, 68), (62, 64, 67, 69), (64, 65, 68, 67), (0, 4, 39, 35), (1, 6, 41, 36), (17, 3, 38, 52), (2, 15, 50, 37), (3, 5, 40, 38), (4, 2, 37, 39), (5, 1, 36, 40), (6, 12, 47, 41), (9, 0, 35, 44), (12, 9, 44, 47), (21, 16, 51, 56), (24, 18, 53, 59), (20, 17, 52, 55), (15, 19, 54, 50), (22, 20, 55, 57), (19, 21, 56, 54), (18, 22, 57, 53), (31, 24, 59, 66), (16, 28, 63, 51), (28, 31, 66, 63)])
me_plane_001.polygons.foreach_set('use_smooth', [True] * 68)
_k = set([(0, 4), (0, 9), (1, 5), (1, 6), (2, 4), (2, 15), (3, 5), (3, 17), (6, 12), (9, 12), (15, 19), (16, 21), (16, 28), (17, 20), (18, 22), (18, 24), (19, 21), (20, 22), (24, 31), (28, 31), (35, 39), (35, 44), (36, 40), (36, 41), (37, 39), (37, 50), (38, 40), (38, 52), (41, 47), (44, 47), (50, 54), (51, 56), (51, 63), (52, 55), (53, 57), (53, 59), (54, 56), (55, 57), (59, 66), (63, 66)])
me_plane_001.attributes.new('sharp_edge', 'BOOLEAN', 'EDGE').data.foreach_set('value', [ (min(e.vertices), max(e.vertices)) in _k for e in me_plane_001.edges])
_k = {(0, 4): 1.0, (1, 6): 1.0, (3, 17): 1.0, (2, 15): 1.0, (3, 5): 1.0, (2, 4): 1.0, (1, 5): 1.0, (6, 12): 1.0, (0, 9): 1.0, (9, 12): 1.0, (16, 21): 1.0, (18, 24): 1.0, (17, 20): 1.0, (15, 19): 1.0, (20, 22): 1.0, (19, 21): 1.0, (18, 22): 1.0, (24, 31): 1.0, (16, 28): 1.0, (28, 31): 1.0, (35, 39): 1.0, (36, 41): 1.0, (38, 52): 1.0, (37, 50): 1.0, (38, 40): 1.0, (37, 39): 1.0, (36, 40): 1.0, (41, 47): 1.0, (35, 44): 1.0, (44, 47): 1.0, (51, 56): 1.0, (53, 59): 1.0, (52, 55): 1.0, (50, 54): 1.0, (55, 57): 1.0, (54, 56): 1.0, (53, 57): 1.0, (59, 66): 1.0, (51, 63): 1.0, (63, 66): 1.0}
me_plane_001.attributes.new('crease_edge', 'FLOAT', 'EDGE').data.foreach_set('value', [_k.get((min(e.vertices), max(e.vertices)), 0.0) for e in me_plane_001.edges])
_uv = me_plane_001.uv_layers.new(name='UVMap')
_uv.uv.foreach_set('vector', [0.5427, 0.2975, 0.5483, 0.3768, 0.5098, 0.3653, 0.4962, 0.2957, 0.5391, 0.1974, 0.5407, 0.2398, 0.4927, 0.2377, 0.4907, 0.197, 0.5407, 0.2398, 0.5427, 0.2975, 0.4962, 0.2957, 0.4927, 0.2377, 0.6514, 0.2423, 0.65, 0.2997, 0.5427, 0.2975, 0.5407, 0.2398, 0.6513, 0.1984, 0.6514, 0.2423, 0.5407, 0.2398, 0.5391, 0.1974, 0.65, 0.2997, 0.6549, 0.3942, 0.5483, 0.3768, 0.5427, 0.2975, 0.7228, 0.3019, 0.7138, 0.3831, 0.673, 0.397, 0.6794, 0.3003, 0.7271, 0.199, 0.7264, 0.245, 0.6817, 0.243, 0.682, 0.1986, 0.7264, 0.245, 0.7228, 0.3019, 0.6794, 0.3003, 0.6817, 0.243, 0.6794, 0.3003, 0.673, 0.397, 0.6549, 0.3942, 0.65, 0.2997, 0.682, 0.1986, 0.6817, 0.243, 0.6514, 0.2423, 0.6513, 0.1984, 0.6817, 0.243, 0.6794, 0.3003, 0.65, 0.2997, 0.6514, 0.2423, 0.5443, 0.09742, 0.4978, 0.09854, 0.5126, 0.0291, 0.5513, 0.01824, 0.5391, 0.1974, 0.4907, 0.197, 0.4934, 0.1564, 0.5413, 0.1551, 0.5413, 0.1551, 0.4934, 0.1564, 0.4978, 0.09854, 0.5443, 0.09742, 0.6522, 0.1544, 0.5413, 0.1551, 0.5443, 0.09742, 0.6517, 0.097, 0.6513, 0.1984, 0.5391, 0.1974, 0.5413, 0.1551, 0.6522, 0.1544, 0.6517, 0.097, 0.5443, 0.09742, 0.5513, 0.01824, 0.6581, 0.002653, 0.7244, 0.09598, 0.681, 0.09686, 0.6762, 0.0001118, 0.7168, 0.01465, 0.7271, 0.199, 0.682, 0.1986, 0.6824, 0.1542, 0.7271, 0.1529, 0.7271, 0.1529, 0.6824, 0.1542, 0.681, 0.09686, 0.7244, 0.09598, 0.681, 0.09686, 0.6517, 0.097, 0.6581, 0.002653, 0.6762, 0.0001118, 0.682, 0.1986, 0.6513, 0.1984, 0.6522, 0.1544, 0.6824, 0.1542, 0.6824, 0.1542, 0.6522, 0.1544, 0.6517, 0.097, 0.681, 0.09686, 0.3077, 0.09832, 0.2612, 0.09953, 0.2759, 0.02943, 0.3148, 0.01849, 0.3026, 0.2003, 0.254, 0.1999, 0.2567, 0.1584, 0.3048, 0.1571, 0.3048, 0.1571, 0.2567, 0.1584, 0.2612, 0.09953, 0.3077, 0.09832, 0.4157, 0.1564, 0.3048, 0.1571, 0.3077, 0.09832, 0.4153, 0.09786, 0.4148, 0.2012, 0.3026, 0.2003, 0.3048, 0.1571, 0.4157, 0.1564, 0.4153, 0.09786, 0.3077, 0.09832, 0.3148, 0.01849, 0.4218, 0.002804, 0.488, 0.09674, 0.4446, 0.09765, 0.4399, 0.0001118, 0.4806, 0.01454, 0.4904, 0.2019, 0.4454, 0.2015, 0.4459, 0.1562, 0.4904, 0.1549, 0.4904, 0.1549, 0.4459, 0.1562, 0.4446, 0.09765, 0.488, 0.09674, 0.4446, 0.09765, 0.4153, 0.09786, 0.4218, 0.002804, 0.4399, 0.0001118, 0.4454, 0.2015, 0.4148, 0.2012, 0.4157, 0.1564, 0.4459, 0.1562, 0.4459, 0.1562, 0.4157, 0.1564, 0.4153, 0.09786, 0.4446, 0.09765, 0.306, 0.3023, 0.3117, 0.3823, 0.2731, 0.3707, 0.2595, 0.3003, 0.3026, 0.2003, 0.304, 0.2435, 0.256, 0.2414, 0.254, 0.1999, 0.304, 0.2435, 0.306, 0.3023, 0.2595, 0.3003, 0.256, 0.2414, 0.4149, 0.2461, 0.4135, 0.3046, 0.306, 0.3023, 0.304, 0.2435, 0.4148, 0.2012, 0.4149, 0.2461, 0.304, 0.2435, 0.3026, 0.2003, 0.4135, 0.3046, 0.4184, 0.3997, 0.3117, 0.3823, 0.306, 0.3023, 0.4862, 0.3069, 0.4774, 0.389, 0.4365, 0.4027, 0.4428, 0.3053, 0.4904, 0.2019, 0.4897, 0.2488, 0.4451, 0.2468, 0.4454, 0.2015, 0.4897, 0.2488, 0.4862, 0.3069, 0.4428, 0.3053, 0.4451, 0.2468, 0.4428, 0.3053, 0.4365, 0.4027, 0.4184, 0.3997, 0.4135, 0.3046, 0.4454, 0.2015, 0.4451, 0.2468, 0.4149, 0.2461, 0.4148, 0.2012, 0.4451, 0.2468, 0.4428, 0.3053, 0.4135, 0.3046, 0.4149, 0.2461, 0.1457, 0.849, 0.18, 0.9232, 0.1749, 0.9267, 0.1402, 0.8518, 0.04978, 0.6627, 0.06592, 0.6995, 0.06034, 0.7021, 0.04411, 0.6651, 0.006273, 0.5, 0.009989, 0.5405, 0.003894, 0.5414, 0.0001118, 0.5, 0.2184, 0.9653, 0.2538, 0.9949, 0.2502, 0.9999, 0.2141, 0.9698, 0.009989, 0.5405, 0.02221, 0.5973, 0.01632, 0.5991, 0.003894, 0.5414, 0.18, 0.9232, 0.2184, 0.9653, 0.2141, 0.9698, 0.1749, 0.9267, 0.02221, 0.5973, 0.04978, 0.6627, 0.04411, 0.6651, 0.01632, 0.5991, 0.06592, 0.6995, 0.1151, 0.7957, 0.1096, 0.7984, 0.06034, 0.7021, 0.1235, 0.812, 0.1457, 0.849, 0.1402, 0.8518, 0.118, 0.8148, 0.1151, 0.7957, 0.1235, 0.812, 0.118, 0.8148, 0.1096, 0.7984, 0.18, 0.07679, 0.1457, 0.151, 0.1402, 0.1482, 0.1749, 0.07327, 0.06592, 0.3005, 0.04978, 0.3373, 0.04411, 0.3349, 0.06033, 0.2979, 0.009989, 0.4595, 0.006273, 0.5, 0.0001118, 0.5, 0.003894, 0.4586, 0.2538, 0.005132, 0.2184, 0.03469, 0.2141, 0.03024, 0.2502, 0.0001118, 0.02221, 0.4027, 0.009989, 0.4595, 0.003894, 0.4586, 0.01632, 0.4009, 0.2184, 0.03469, 0.18, 0.07679, 0.1749, 0.07327, 0.2141, 0.03024, 0.04978, 0.3373, 0.02221, 0.4027, 0.01632, 0.4009, 0.04411, 0.3349, 0.1151, 0.2043, 0.06592, 0.3005, 0.06033, 0.2979, 0.1096, 0.2016, 0.1457, 0.151, 0.1235, 0.188, 0.118, 0.1852, 0.1402, 0.1482, 0.1235, 0.188, 0.1151, 0.2043, 0.1096, 0.2016, 0.118, 0.1852])
me_plane_001.materials.append(mat_material)
me_plane_001.use_remesh_fix_poles = True
me_plane_001.use_remesh_preserve_attributes = False
me_plane_001.use_mirror_vertex_groups = False
me_plane_001.update()
me_cube_002 = bpy.data.meshes.new('Cube.002')
me_cube_002.from_pydata([(-0.9762, -0.03305, -0.1237), (-0.9274, -0.04125, 0.1873), (-0.973, 0.03989, -0.1237), (-0.9243, 0.03169, 0.1873), (-0.9343, -0.0401, 0.1438), (-0.9311, 0.03284, 0.1438), (-0.9659, 0.03871, -0.0787), (-0.9691, -0.03424, -0.07875), (0.9762, -0.03305, -0.1237), (0.9274, -0.04125, 0.1873), (0.973, 0.03989, -0.1237), (0.9243, 0.03169, 0.1873), (0.0, 0.03263, -0.007514), (0.0, 0.03754, 0.08959), (0.0, -0.04085, -0.007514), (0.0, -0.03593, 0.08959), (0.9343, -0.0401, 0.1438), (0.9311, 0.03284, 0.1438), (0.0, -0.03704, 0.05039), (0.0, 0.03644, 0.05039), (0.9659, 0.03871, -0.0787), (0.0, -0.03916, 0.01949), (0.0, 0.03432, 0.01949), (0.9691, -0.03424, -0.07875)], [], [(4, 1, 3, 5), (18, 15, 1, 4), (13, 3, 1, 15), (2, 12, 14, 0), (5, 3, 13, 19), (6, 5, 19, 22), (21, 18, 4, 7), (7, 4, 5, 6), (0, 7, 6, 2), (14, 21, 7, 0), (2, 6, 22, 12), (16, 17, 11, 9), (18, 16, 9, 15), (13, 15, 9, 11), (10, 8, 14, 12), (17, 19, 13, 11), (20, 22, 19, 17), (21, 23, 16, 18), (23, 20, 17, 16), (8, 10, 20, 23), (14, 8, 23, 21), (10, 12, 22, 20)])
me_cube_002.polygons.foreach_set('use_smooth', [True] * 22)
_k = {(0, 2): 1.0, (1, 4): 1.0, (1, 3): 1.0, (2, 6): 1.0, (4, 7): 1.0, (3, 5): 1.0, (5, 6): 1.0, (0, 7): 1.0, (8, 10): 1.0, (9, 16): 1.0, (9, 11): 1.0, (10, 20): 1.0, (16, 23): 1.0, (11, 17): 1.0, (17, 20): 1.0, (8, 23): 1.0}
me_cube_002.attributes.new('crease_edge', 'FLOAT', 'EDGE').data.foreach_set('value', [_k.get((min(e.vertices), max(e.vertices)), 0.0) for e in me_cube_002.edges])
_uv = me_cube_002.uv_layers.new(name='UVMap')
_uv.uv.foreach_set('vector', [0.3856, 0.02264, 0.3856, 7.764e-05, 0.423, 0.0007721, 0.423, 0.02334, 0.1574, 0.5, 0.178, 0.5, 0.1909, 0.9865, 0.169, 0.9882, 0.2173, 0.5, 0.2267, 0.9839, 0.1909, 0.9865, 0.178, 0.5, 7.764e-05, 0.9922, 0.0883, 0.5, 0.1271, 0.5, 0.03538, 0.9999, 0.2486, 0.9846, 0.2267, 0.9839, 0.2173, 0.5, 0.2378, 0.5, 0.3621, 0.9888, 0.2486, 0.9846, 0.2378, 0.5, 0.2538, 0.5, 0.1413, 0.5, 0.1574, 0.5, 0.169, 0.9882, 0.05792, 0.9978, 0.3856, 0.138, 0.3856, 0.02264, 0.423, 0.02334, 0.423, 0.1387, 0.3856, 0.1614, 0.3856, 0.138, 0.423, 0.1387, 0.423, 0.1621, 0.1271, 0.5, 0.1413, 0.5, 0.05792, 0.9978, 0.03538, 0.9999, 0.3855, 0.9897, 0.3621, 0.9888, 0.2538, 0.5, 0.268, 0.5, 0.3856, 0.3016, 0.423, 0.3009, 0.423, 0.3235, 0.3856, 0.3242, 0.1574, 0.5, 0.169, 0.01176, 0.1909, 0.01347, 0.178, 0.5, 0.2173, 0.5, 0.178, 0.5, 0.1909, 0.01347, 0.2267, 0.01608, 9.137e-05, 0.007784, 0.03539, 7.764e-05, 0.1271, 0.5, 0.0883, 0.5, 0.2486, 0.01539, 0.2378, 0.5, 0.2173, 0.5, 0.2267, 0.01608, 0.3621, 0.01124, 0.2538, 0.5, 0.2378, 0.5, 0.2486, 0.01539, 0.1413, 0.5, 0.05793, 0.002156, 0.169, 0.01176, 0.1574, 0.5, 0.3856, 0.1862, 0.423, 0.1855, 0.423, 0.3009, 0.3856, 0.3016, 0.3856, 0.1629, 0.423, 0.1622, 0.423, 0.1855, 0.3856, 0.1862, 0.1271, 0.5, 0.03539, 7.764e-05, 0.05793, 0.002156, 0.1413, 0.5, 0.3855, 0.01033, 0.268, 0.5, 0.2538, 0.5, 0.3621, 0.01124])
me_cube_002.materials.append(mat_material)
me_cube_002.use_remesh_fix_poles = True
me_cube_002.use_remesh_preserve_attributes = False
me_cube_002.use_mirror_vertex_groups = False
me_cube_002.update()
me_cube_004 = bpy.data.meshes.new('Cube.004')
me_cube_004.from_pydata([(-0.9762, -0.03305, -0.1237), (-0.9274, -0.04125, 0.1873), (-0.973, 0.03989, -0.1237), (-0.9243, 0.03169, 0.1873), (0.0, 0.03263, -0.007514), (0.0, 0.03754, 0.08959), (0.0, -0.04085, -0.007514), (0.0, -0.03593, 0.08959), (-0.9343, -0.0401, 0.1438), (-0.9311, 0.03284, 0.1438), (0.0, -0.03704, 0.05039), (0.0, 0.03644, 0.05039), (-0.9659, 0.03871, -0.0787), (0.0, -0.03916, 0.01949), (0.0, 0.03432, 0.01949), (-0.9691, -0.03424, -0.07875)], [], [(8, 1, 3, 9), (10, 7, 1, 8), (5, 3, 1, 7), (2, 4, 6, 0), (9, 3, 5, 11), (12, 9, 11, 14), (13, 10, 8, 15), (15, 8, 9, 12), (0, 15, 12, 2), (6, 13, 15, 0), (2, 12, 14, 4)])
me_cube_004.polygons.foreach_set('use_smooth', [True] * 11)
_k = {(0, 2): 1.0, (1, 8): 1.0, (1, 3): 1.0, (2, 12): 1.0, (8, 15): 1.0, (3, 9): 1.0, (9, 12): 1.0, (0, 15): 1.0}
me_cube_004.attributes.new('crease_edge', 'FLOAT', 'EDGE').data.foreach_set('value', [_k.get((min(e.vertices), max(e.vertices)), 0.0) for e in me_cube_004.edges])
_uv = me_cube_004.uv_layers.new(name='UVMap')
_uv.uv.foreach_set('vector', [0.9301, 0.0422, 0.9301, 9.744e-05, 0.9999, 0.001393, 0.9999, 0.0435, 0.02103, 0.4717, 0.02513, 0.4344, 0.9163, 0.4389, 0.9182, 0.481, 0.02508, 0.3642, 0.9132, 0.3692, 0.9163, 0.4389, 0.02513, 0.4344, 0.9299, 0.0687, 0.01583, 0.2718, 9.744e-05, 0.2033, 0.9173, 9.744e-05, 0.9156, 0.3271, 0.9132, 0.3692, 0.02508, 0.3642, 0.02135, 0.3269, 0.9275, 0.1122, 0.9156, 0.3271, 0.02135, 0.3269, 0.01842, 0.2975, 0.01779, 0.5011, 0.02103, 0.4717, 0.9182, 0.481, 0.928, 0.696, 0.9301, 0.2575, 0.9301, 0.0422, 0.9999, 0.0435, 0.9999, 0.2588, 0.9301, 0.301, 0.9301, 0.2575, 0.9999, 0.2588, 0.9999, 0.3023, 0.01494, 0.5268, 0.01779, 0.5011, 0.928, 0.696, 0.9299, 0.7395, 0.9299, 0.0687, 0.9275, 0.1122, 0.01842, 0.2975, 0.01583, 0.2718])
me_cube_004.materials.append(mat_material)
me_cube_004.use_remesh_fix_poles = True
me_cube_004.use_remesh_preserve_attributes = False
me_cube_004.use_mirror_vertex_groups = False
me_cube_004.update()
me_circle = bpy.data.meshes.new('Circle')
me_circle.from_pydata([(-2.22e-16, 1.0, 0.1359), (-0.1951, 0.9808, 0.1359), (-0.3827, 0.9239, 0.1359), (-0.5556, 0.8315, 0.1359), (-0.7071, 0.7071, 0.1359), (-0.8315, 0.5556, 0.1359), (-0.9239, 0.3827, 0.1359), (-0.9808, 0.1951, 0.1359), (-1.0, 7.55e-08, 0.1359), (-0.9808, -0.1951, 0.1359), (-0.9239, -0.3827, 0.1359), (-0.8315, -0.5556, 0.1359), (-0.7071, -0.7071, 0.1359), (-0.5556, -0.8315, 0.1359), (-0.3827, -0.9239, 0.1359), (-0.1951, -0.9808, 0.1359), (3.258e-07, -1.0, 0.1359), (0.1951, -0.9808, 0.1359), (0.3827, -0.9239, 0.1359), (0.5556, -0.8315, 0.1359), (0.7071, -0.7071, 0.1359), (0.8315, -0.5556, 0.1359), (0.9239, -0.3827, 0.1359), (0.9808, -0.1951, 0.1359), (1.0, 9.656e-07, 0.1359), (0.9808, 0.1951, 0.1359), (0.9239, 0.3827, 0.1359), (0.8315, 0.5556, 0.1359), (0.7071, 0.7071, 0.1359), (0.5556, 0.8315, 0.1359), (0.3827, 0.9239, 0.1359), (0.1951, 0.9808, 0.1359), (7.353e-07, 0.5037, 0.1359), (-0.4791, 0.1557, 0.1359), (-0.2961, -0.4075, 0.1359), (0.2961, -0.4075, 0.1359), (0.4791, 0.1557, 0.1359), (0.0, 1.0, 0.05758), (-0.1951, 0.9808, 0.05758), (-0.3827, 0.9239, 0.05758), (-0.5556, 0.8315, 0.05758), (-0.7071, 0.7071, 0.05758), (-0.8315, 0.5556, 0.05758), (-0.9239, 0.3827, 0.05758), (-0.9808, 0.1951, 0.05758), (-1.0, 6.985e-10, 0.05758), (-0.9808, -0.1951, 0.05758), (-0.9239, -0.3827, 0.05758), (-0.8315, -0.5556, 0.05758), (-0.7071, -0.7071, 0.05758), (-0.5556, -0.8315, 0.05758), (-0.3827, -0.9239, 0.05758), (-0.1951, -0.9808, 0.05758), (0.0, -1.0, 0.05758), (0.1951, -0.9808, 0.05758), (0.3827, -0.9239, 0.05758), (0.5556, -0.8315, 0.05758), (0.7071, -0.7071, 0.05758), (0.8315, -0.5556, 0.05758), (0.9239, -0.3827, 0.05758), (0.9808, -0.1951, 0.05758), (1.0, 9.544e-07, 0.05758), (0.9808, 0.1951, 0.05758), (0.9239, 0.3827, 0.05758), (0.8315, 0.5556, 0.05758), (0.7071, 0.7071, 0.05758), (0.5556, 0.8315, 0.05758), (0.3827, 0.9239, 0.05758), (0.1951, 0.9808, 0.05758)], [], [(0, 32, 33, 6, 5, 4, 3, 2, 1), (6, 33, 34, 13, 12, 11, 10, 9, 8, 7), (19, 35, 36, 25, 24, 23, 22, 21, 20), (13, 34, 35, 19, 18, 17, 16, 15, 14), (25, 36, 32, 0, 31, 30, 29, 28, 27, 26), (9, 10, 47, 46), (23, 24, 61, 60), (10, 11, 48, 47), (24, 25, 62, 61), (11, 12, 49, 48), (25, 26, 63, 62), (12, 13, 50, 49), (26, 27, 64, 63), (13, 14, 51, 50), (0, 1, 38, 37), (27, 28, 65, 64), (14, 15, 52, 51), (1, 2, 39, 38), (28, 29, 66, 65), (15, 16, 53, 52), (2, 3, 40, 39), (29, 30, 67, 66), (16, 17, 54, 53), (3, 4, 41, 40), (30, 31, 68, 67), (17, 18, 55, 54), (4, 5, 42, 41), (31, 0, 37, 68), (18, 19, 56, 55), (5, 6, 43, 42), (19, 20, 57, 56), (6, 7, 44, 43), (20, 21, 58, 57), (7, 8, 45, 44), (21, 22, 59, 58), (8, 9, 46, 45), (22, 23, 60, 59)])
_uv = me_circle.uv_layers.new(name='UVMap')
_uv.uv.foreach_set('vector', [0.0, 0.0, 0.0, 0.0, 0.0, 0.0, 0.0, 0.0, 0.0, 0.0, 0.0, 0.0, 0.0, 0.0, 0.0, 0.0, 0.0, 0.0, 0.0, 0.0, 0.0, 0.0, 0.0, 0.0, 0.0, 0.0, 0.0, 0.0, 0.0, 0.0, 0.0, 0.0, 0.0, 0.0, 0.0, 0.0, 0.0, 0.0, 0.0, 0.0, 0.0, 0.0, 0.0, 0.0, 0.0, 0.0, 0.0, 0.0, 0.0, 0.0, 0.0, 0.0, 0.0, 0.0, 0.0, 0.0, 0.0, 0.0, 0.0, 0.0, 0.0, 0.0, 0.0, 0.0, 0.0, 0.0, 0.0, 0.0, 0.0, 0.0, 0.0, 0.0, 0.0, 0.0, 0.0, 0.0, 0.0, 0.0, 0.0, 0.0, 0.0, 0.0, 0.0, 0.0, 0.0, 0.0, 0.0, 0.0, 0.0, 0.0, 0.0, 0.0, 0.0, 0.0, 0.0, 0.0, 0.0, 0.0, 0.0, 0.0, 0.0, 0.0, 0.0, 0.0, 0.0, 0.0, 0.0, 0.0, 0.0, 0.0, 0.0, 0.0, 0.0, 0.0, 0.0, 0.0, 0.0, 0.0, 0.0, 0.0, 0.0, 0.0, 0.0, 0.0, 0.0, 0.0, 0.0, 0.0, 0.0, 0.0, 0.0, 0.0, 0.0, 0.0, 0.0, 0.0, 0.0, 0.0, 0.0, 0.0, 0.0, 0.0, 0.0, 0.0, 0.0, 0.0, 0.0, 0.0, 0.0, 0.0, 0.0, 0.0, 0.0, 0.0, 0.0, 0.0, 0.0, 0.0, 0.0, 0.0, 0.0, 0.0, 0.0, 0.0, 0.0, 0.0, 0.0, 0.0, 0.0, 0.0, 0.0, 0.0, 0.0, 0.0, 0.0, 0.0, 0.0, 0.0, 0.0, 0.0, 0.0, 0.0, 0.0, 0.0, 0.0, 0.0, 0.0, 0.0, 0.0, 0.0, 0.0, 0.0, 0.0, 0.0, 0.0, 0.0, 0.0, 0.0, 0.0, 0.0, 0.0, 0.0, 0.0, 0.0, 0.0, 0.0, 0.0, 0.0, 0.0, 0.0, 0.0, 0.0, 0.0, 0.0, 0.0, 0.0, 0.0, 0.0, 0.0, 0.0, 0.0, 0.0, 0.0, 0.0, 0.0, 0.0, 0.0, 0.0, 0.0, 0.0, 0.0, 0.0, 0.0, 0.0, 0.0, 0.0, 0.0, 0.0, 0.0, 0.0, 0.0, 0.0, 0.0, 0.0, 0.0, 0.0, 0.0, 0.0, 0.0, 0.0, 0.0, 0.0, 0.0, 0.0, 0.0, 0.0, 0.0, 0.0, 0.0, 0.0, 0.0, 0.0, 0.0, 0.0, 0.0, 0.0, 0.0, 0.0, 0.0, 0.0, 0.0, 0.0, 0.0, 0.0, 0.0, 0.0, 0.0, 0.0, 0.0, 0.0, 0.0, 0.0, 0.0, 0.0, 0.0, 0.0, 0.0, 0.0, 0.0, 0.0, 0.0, 0.0, 0.0, 0.0, 0.0, 0.0, 0.0, 0.0, 0.0, 0.0, 0.0, 0.0, 0.0, 0.0, 0.0, 0.0, 0.0, 0.0, 0.0, 0.0, 0.0, 0.0, 0.0, 0.0, 0.0, 0.0, 0.0, 0.0, 0.0, 0.0, 0.0, 0.0, 0.0, 0.0, 0.0, 0.0, 0.0, 0.0, 0.0, 0.0, 0.0, 0.0, 0.0, 0.0, 0.0, 0.0, 0.0, 0.0, 0.0, 0.0, 0.0, 0.0, 0.0, 0.0, 0.0, 0.0, 0.0, 0.0, 0.0, 0.0])
me_circle.use_remesh_fix_poles = True
me_circle.use_remesh_preserve_attributes = False
me_circle.use_mirror_vertex_groups = False
me_circle.update()
me_circle_001 = bpy.data.meshes.new('Circle.001')
me_circle_001.from_pydata([(-2.22e-16, 1.0, 0.1359), (-0.1951, 0.9808, 0.1359), (-0.3827, 0.9239, 0.1359), (-0.5556, 0.8315, 0.1359), (-0.7071, 0.7071, 0.1359), (-0.8315, 0.5556, 0.1359), (-0.9239, 0.3827, 0.1359), (-0.9808, 0.1951, 0.1359), (-1.0, 7.55e-08, 0.1359), (-0.9808, -0.1951, 0.1359), (-0.9239, -0.3827, 0.1359), (-0.8315, -0.5556, 0.1359), (-0.7071, -0.7071, 0.1359), (-0.5556, -0.8315, 0.1359), (-0.3827, -0.9239, 0.1359), (-0.1951, -0.9808, 0.1359), (3.258e-07, -1.0, 0.1359), (0.1951, -0.9808, 0.1359), (0.3827, -0.9239, 0.1359), (0.5556, -0.8315, 0.1359), (0.7071, -0.7071, 0.1359), (0.8315, -0.5556, 0.1359), (0.9239, -0.3827, 0.1359), (0.9808, -0.1951, 0.1359), (1.0, 9.656e-07, 0.1359), (0.9808, 0.1951, 0.1359), (0.9239, 0.3827, 0.1359), (0.8315, 0.5556, 0.1359), (0.7071, 0.7071, 0.1359), (0.5556, 0.8315, 0.1359), (0.3827, 0.9239, 0.1359), (0.1951, 0.9808, 0.1359), (7.353e-07, 0.5037, 0.1359), (-0.4791, 0.1557, 0.1359), (-0.2961, -0.4075, 0.1359), (0.2961, -0.4075, 0.1359), (0.4791, 0.1557, 0.1359), (0.0, 1.0, 0.05758), (-0.1951, 0.9808, 0.05758), (-0.3827, 0.9239, 0.05758), (-0.5556, 0.8315, 0.05758), (-0.7071, 0.7071, 0.05758), (-0.8315, 0.5556, 0.05758), (-0.9239, 0.3827, 0.05758), (-0.9808, 0.1951, 0.05758), (-1.0, 6.985e-10, 0.05758), (-0.9808, -0.1951, 0.05758), (-0.9239, -0.3827, 0.05758), (-0.8315, -0.5556, 0.05758), (-0.7071, -0.7071, 0.05758), (-0.5556, -0.8315, 0.05758), (-0.3827, -0.9239, 0.05758), (-0.1951, -0.9808, 0.05758), (0.0, -1.0, 0.05758), (0.1951, -0.9808, 0.05758), (0.3827, -0.9239, 0.05758), (0.5556, -0.8315, 0.05758), (0.7071, -0.7071, 0.05758), (0.8315, -0.5556, 0.05758), (0.9239, -0.3827, 0.05758), (0.9808, -0.1951, 0.05758), (1.0, 9.544e-07, 0.05758), (0.9808, 0.1951, 0.05758), (0.9239, 0.3827, 0.05758), (0.8315, 0.5556, 0.05758), (0.7071, 0.7071, 0.05758), (0.5556, 0.8315, 0.05758), (0.3827, 0.9239, 0.05758), (0.1951, 0.9808, 0.05758)], [], [(0, 32, 33, 6, 5, 4, 3, 2, 1), (6, 33, 34, 13, 12, 11, 10, 9, 8, 7), (19, 35, 36, 25, 24, 23, 22, 21, 20), (13, 34, 35, 19, 18, 17, 16, 15, 14), (25, 36, 32, 0, 31, 30, 29, 28, 27, 26), (9, 10, 47, 46), (23, 24, 61, 60), (10, 11, 48, 47), (24, 25, 62, 61), (11, 12, 49, 48), (25, 26, 63, 62), (12, 13, 50, 49), (26, 27, 64, 63), (13, 14, 51, 50), (0, 1, 38, 37), (27, 28, 65, 64), (14, 15, 52, 51), (1, 2, 39, 38), (28, 29, 66, 65), (15, 16, 53, 52), (2, 3, 40, 39), (29, 30, 67, 66), (16, 17, 54, 53), (3, 4, 41, 40), (30, 31, 68, 67), (17, 18, 55, 54), (4, 5, 42, 41), (31, 0, 37, 68), (18, 19, 56, 55), (5, 6, 43, 42), (19, 20, 57, 56), (6, 7, 44, 43), (20, 21, 58, 57), (7, 8, 45, 44), (21, 22, 59, 58), (8, 9, 46, 45), (22, 23, 60, 59)])
_uv = me_circle_001.uv_layers.new(name='UVMap')
_uv.uv.foreach_set('vector', [0.0, 0.0, 0.0, 0.0, 0.0, 0.0, 0.0, 0.0, 0.0, 0.0, 0.0, 0.0, 0.0, 0.0, 0.0, 0.0, 0.0, 0.0, 0.0, 0.0, 0.0, 0.0, 0.0, 0.0, 0.0, 0.0, 0.0, 0.0, 0.0, 0.0, 0.0, 0.0, 0.0, 0.0, 0.0, 0.0, 0.0, 0.0, 0.0, 0.0, 0.0, 0.0, 0.0, 0.0, 0.0, 0.0, 0.0, 0.0, 0.0, 0.0, 0.0, 0.0, 0.0, 0.0, 0.0, 0.0, 0.0, 0.0, 0.0, 0.0, 0.0, 0.0, 0.0, 0.0, 0.0, 0.0, 0.0, 0.0, 0.0, 0.0, 0.0, 0.0, 0.0, 0.0, 0.0, 0.0, 0.0, 0.0, 0.0, 0.0, 0.0, 0.0, 0.0, 0.0, 0.0, 0.0, 0.0, 0.0, 0.0, 0.0, 0.0, 0.0, 0.0, 0.0, 0.0, 0.0, 0.0, 0.0, 0.0, 0.0, 0.0, 0.0, 0.0, 0.0, 0.0, 0.0, 0.0, 0.0, 0.0, 0.0, 0.0, 0.0, 0.0, 0.0, 0.0, 0.0, 0.0, 0.0, 0.0, 0.0, 0.0, 0.0, 0.0, 0.0, 0.0, 0.0, 0.0, 0.0, 0.0, 0.0, 0.0, 0.0, 0.0, 0.0, 0.0, 0.0, 0.0, 0.0, 0.0, 0.0, 0.0, 0.0, 0.0, 0.0, 0.0, 0.0, 0.0, 0.0, 0.0, 0.0, 0.0, 0.0, 0.0, 0.0, 0.0, 0.0, 0.0, 0.0, 0.0, 0.0, 0.0, 0.0, 0.0, 0.0, 0.0, 0.0, 0.0, 0.0, 0.0, 0.0, 0.0, 0.0, 0.0, 0.0, 0.0, 0.0, 0.0, 0.0, 0.0, 0.0, 0.0, 0.0, 0.0, 0.0, 0.0, 0.0, 0.0, 0.0, 0.0, 0.0, 0.0, 0.0, 0.0, 0.0, 0.0, 0.0, 0.0, 0.0, 0.0, 0.0, 0.0, 0.0, 0.0, 0.0, 0.0, 0.0, 0.0, 0.0, 0.0, 0.0, 0.0, 0.0, 0.0, 0.0, 0.0, 0.0, 0.0, 0.0, 0.0, 0.0, 0.0, 0.0, 0.0, 0.0, 0.0, 0.0, 0.0, 0.0, 0.0, 0.0, 0.0, 0.0, 0.0, 0.0, 0.0, 0.0, 0.0, 0.0, 0.0, 0.0, 0.0, 0.0, 0.0, 0.0, 0.0, 0.0, 0.0, 0.0, 0.0, 0.0, 0.0, 0.0, 0.0, 0.0, 0.0, 0.0, 0.0, 0.0, 0.0, 0.0, 0.0, 0.0, 0.0, 0.0, 0.0, 0.0, 0.0, 0.0, 0.0, 0.0, 0.0, 0.0, 0.0, 0.0, 0.0, 0.0, 0.0, 0.0, 0.0, 0.0, 0.0, 0.0, 0.0, 0.0, 0.0, 0.0, 0.0, 0.0, 0.0, 0.0, 0.0, 0.0, 0.0, 0.0, 0.0, 0.0, 0.0, 0.0, 0.0, 0.0, 0.0, 0.0, 0.0, 0.0, 0.0, 0.0, 0.0, 0.0, 0.0, 0.0, 0.0, 0.0, 0.0, 0.0, 0.0, 0.0, 0.0, 0.0, 0.0, 0.0, 0.0, 0.0, 0.0, 0.0, 0.0, 0.0, 0.0, 0.0, 0.0, 0.0, 0.0, 0.0, 0.0, 0.0, 0.0, 0.0, 0.0, 0.0, 0.0, 0.0, 0.0, 0.0, 0.0, 0.0, 0.0, 0.0, 0.0, 0.0, 0.0, 0.0])
me_circle_001.use_remesh_fix_poles = True
me_circle_001.use_remesh_preserve_attributes = False
me_circle_001.use_mirror_vertex_groups = False
me_circle_001.update()
me_circle_002 = bpy.data.meshes.new('Circle.002')
me_circle_002.from_pydata([(-2.22e-16, 1.0, 0.1359), (-0.1951, 0.9808, 0.1359), (-0.3827, 0.9239, 0.1359), (-0.5556, 0.8315, 0.1359), (-0.7071, 0.7071, 0.1359), (-0.8315, 0.5556, 0.1359), (-0.9239, 0.3827, 0.1359), (-0.9808, 0.1951, 0.1359), (-1.0, 7.55e-08, 0.1359), (-0.9808, -0.1951, 0.1359), (-0.9239, -0.3827, 0.1359), (-0.8315, -0.5556, 0.1359), (-0.7071, -0.7071, 0.1359), (-0.5556, -0.8315, 0.1359), (-0.3827, -0.9239, 0.1359), (-0.1951, -0.9808, 0.1359), (3.258e-07, -1.0, 0.1359), (0.1951, -0.9808, 0.1359), (0.3827, -0.9239, 0.1359), (0.5556, -0.8315, 0.1359), (0.7071, -0.7071, 0.1359), (0.8315, -0.5556, 0.1359), (0.9239, -0.3827, 0.1359), (0.9808, -0.1951, 0.1359), (1.0, 9.656e-07, 0.1359), (0.9808, 0.1951, 0.1359), (0.9239, 0.3827, 0.1359), (0.8315, 0.5556, 0.1359), (0.7071, 0.7071, 0.1359), (0.5556, 0.8315, 0.1359), (0.3827, 0.9239, 0.1359), (0.1951, 0.9808, 0.1359), (7.353e-07, 0.5037, 0.1359), (-0.4791, 0.1557, 0.1359), (-0.2961, -0.4075, 0.1359), (0.2961, -0.4075, 0.1359), (0.4791, 0.1557, 0.1359), (0.0, 1.0, 0.05758), (-0.1951, 0.9808, 0.05758), (-0.3827, 0.9239, 0.05758), (-0.5556, 0.8315, 0.05758), (-0.7071, 0.7071, 0.05758), (-0.8315, 0.5556, 0.05758), (-0.9239, 0.3827, 0.05758), (-0.9808, 0.1951, 0.05758), (-1.0, 6.985e-10, 0.05758), (-0.9808, -0.1951, 0.05758), (-0.9239, -0.3827, 0.05758), (-0.8315, -0.5556, 0.05758), (-0.7071, -0.7071, 0.05758), (-0.5556, -0.8315, 0.05758), (-0.3827, -0.9239, 0.05758), (-0.1951, -0.9808, 0.05758), (0.0, -1.0, 0.05758), (0.1951, -0.9808, 0.05758), (0.3827, -0.9239, 0.05758), (0.5556, -0.8315, 0.05758), (0.7071, -0.7071, 0.05758), (0.8315, -0.5556, 0.05758), (0.9239, -0.3827, 0.05758), (0.9808, -0.1951, 0.05758), (1.0, 9.544e-07, 0.05758), (0.9808, 0.1951, 0.05758), (0.9239, 0.3827, 0.05758), (0.8315, 0.5556, 0.05758), (0.7071, 0.7071, 0.05758), (0.5556, 0.8315, 0.05758), (0.3827, 0.9239, 0.05758), (0.1951, 0.9808, 0.05758)], [], [(0, 32, 33, 6, 5, 4, 3, 2, 1), (6, 33, 34, 13, 12, 11, 10, 9, 8, 7), (19, 35, 36, 25, 24, 23, 22, 21, 20), (13, 34, 35, 19, 18, 17, 16, 15, 14), (25, 36, 32, 0, 31, 30, 29, 28, 27, 26), (9, 10, 47, 46), (23, 24, 61, 60), (10, 11, 48, 47), (24, 25, 62, 61), (11, 12, 49, 48), (25, 26, 63, 62), (12, 13, 50, 49), (26, 27, 64, 63), (13, 14, 51, 50), (0, 1, 38, 37), (27, 28, 65, 64), (14, 15, 52, 51), (1, 2, 39, 38), (28, 29, 66, 65), (15, 16, 53, 52), (2, 3, 40, 39), (29, 30, 67, 66), (16, 17, 54, 53), (3, 4, 41, 40), (30, 31, 68, 67), (17, 18, 55, 54), (4, 5, 42, 41), (31, 0, 37, 68), (18, 19, 56, 55), (5, 6, 43, 42), (19, 20, 57, 56), (6, 7, 44, 43), (20, 21, 58, 57), (7, 8, 45, 44), (21, 22, 59, 58), (8, 9, 46, 45), (22, 23, 60, 59)])
_uv = me_circle_002.uv_layers.new(name='UVMap')
_uv.uv.foreach_set('vector', [0.0, 0.0, 0.0, 0.0, 0.0, 0.0, 0.0, 0.0, 0.0, 0.0, 0.0, 0.0, 0.0, 0.0, 0.0, 0.0, 0.0, 0.0, 0.0, 0.0, 0.0, 0.0, 0.0, 0.0, 0.0, 0.0, 0.0, 0.0, 0.0, 0.0, 0.0, 0.0, 0.0, 0.0, 0.0, 0.0, 0.0, 0.0, 0.0, 0.0, 0.0, 0.0, 0.0, 0.0, 0.0, 0.0, 0.0, 0.0, 0.0, 0.0, 0.0, 0.0, 0.0, 0.0, 0.0, 0.0, 0.0, 0.0, 0.0, 0.0, 0.0, 0.0, 0.0, 0.0, 0.0, 0.0, 0.0, 0.0, 0.0, 0.0, 0.0, 0.0, 0.0, 0.0, 0.0, 0.0, 0.0, 0.0, 0.0, 0.0, 0.0, 0.0, 0.0, 0.0, 0.0, 0.0, 0.0, 0.0, 0.0, 0.0, 0.0, 0.0, 0.0, 0.0, 0.0, 0.0, 0.0, 0.0, 0.0, 0.0, 0.0, 0.0, 0.0, 0.0, 0.0, 0.0, 0.0, 0.0, 0.0, 0.0, 0.0, 0.0, 0.0, 0.0, 0.0, 0.0, 0.0, 0.0, 0.0, 0.0, 0.0, 0.0, 0.0, 0.0, 0.0, 0.0, 0.0, 0.0, 0.0, 0.0, 0.0, 0.0, 0.0, 0.0, 0.0, 0.0, 0.0, 0.0, 0.0, 0.0, 0.0, 0.0, 0.0, 0.0, 0.0, 0.0, 0.0, 0.0, 0.0, 0.0, 0.0, 0.0, 0.0, 0.0, 0.0, 0.0, 0.0, 0.0, 0.0, 0.0, 0.0, 0.0, 0.0, 0.0, 0.0, 0.0, 0.0, 0.0, 0.0, 0.0, 0.0, 0.0, 0.0, 0.0, 0.0, 0.0, 0.0, 0.0, 0.0, 0.0, 0.0, 0.0, 0.0, 0.0, 0.0, 0.0, 0.0, 0.0, 0.0, 0.0, 0.0, 0.0, 0.0, 0.0, 0.0, 0.0, 0.0, 0.0, 0.0, 0.0, 0.0, 0.0, 0.0, 0.0, 0.0, 0.0, 0.0, 0.0, 0.0, 0.0, 0.0, 0.0, 0.0, 0.0, 0.0, 0.0, 0.0, 0.0, 0.0, 0.0, 0.0, 0.0, 0.0, 0.0, 0.0, 0.0, 0.0, 0.0, 0.0, 0.0, 0.0, 0.0, 0.0, 0.0, 0.0, 0.0, 0.0, 0.0, 0.0, 0.0, 0.0, 0.0, 0.0, 0.0, 0.0, 0.0, 0.0, 0.0, 0.0, 0.0, 0.0, 0.0, 0.0, 0.0, 0.0, 0.0, 0.0, 0.0, 0.0, 0.0, 0.0, 0.0, 0.0, 0.0, 0.0, 0.0, 0.0, 0.0, 0.0, 0.0, 0.0, 0.0, 0.0, 0.0, 0.0, 0.0, 0.0, 0.0, 0.0, 0.0, 0.0, 0.0, 0.0, 0.0, 0.0, 0.0, 0.0, 0.0, 0.0, 0.0, 0.0, 0.0, 0.0, 0.0, 0.0, 0.0, 0.0, 0.0, 0.0, 0.0, 0.0, 0.0, 0.0, 0.0, 0.0, 0.0, 0.0, 0.0, 0.0, 0.0, 0.0, 0.0, 0.0, 0.0, 0.0, 0.0, 0.0, 0.0, 0.0, 0.0, 0.0, 0.0, 0.0, 0.0, 0.0, 0.0, 0.0, 0.0, 0.0, 0.0, 0.0, 0.0, 0.0, 0.0, 0.0, 0.0, 0.0, 0.0, 0.0, 0.0, 0.0, 0.0, 0.0, 0.0, 0.0, 0.0, 0.0, 0.0, 0.0, 0.0])
me_circle_002.use_remesh_fix_poles = True
me_circle_002.use_remesh_preserve_attributes = False
me_circle_002.use_mirror_vertex_groups = False
me_circle_002.update()
me_circle_003 = bpy.data.meshes.new('Circle.003')
me_circle_003.from_pydata([(-2.22e-16, 1.0, 0.1359), (-0.1951, 0.9808, 0.1359), (-0.3827, 0.9239, 0.1359), (-0.5556, 0.8315, 0.1359), (-0.7071, 0.7071, 0.1359), (-0.8315, 0.5556, 0.1359), (-0.9239, 0.3827, 0.1359), (-0.9808, 0.1951, 0.1359), (-1.0, 7.55e-08, 0.1359), (-0.9808, -0.1951, 0.1359), (-0.9239, -0.3827, 0.1359), (-0.8315, -0.5556, 0.1359), (-0.7071, -0.7071, 0.1359), (-0.5556, -0.8315, 0.1359), (-0.3827, -0.9239, 0.1359), (-0.1951, -0.9808, 0.1359), (3.258e-07, -1.0, 0.1359), (0.1951, -0.9808, 0.1359), (0.3827, -0.9239, 0.1359), (0.5556, -0.8315, 0.1359), (0.7071, -0.7071, 0.1359), (0.8315, -0.5556, 0.1359), (0.9239, -0.3827, 0.1359), (0.9808, -0.1951, 0.1359), (1.0, 9.656e-07, 0.1359), (0.9808, 0.1951, 0.1359), (0.9239, 0.3827, 0.1359), (0.8315, 0.5556, 0.1359), (0.7071, 0.7071, 0.1359), (0.5556, 0.8315, 0.1359), (0.3827, 0.9239, 0.1359), (0.1951, 0.9808, 0.1359), (7.353e-07, 0.5037, 0.1359), (-0.4791, 0.1557, 0.1359), (-0.2961, -0.4075, 0.1359), (0.2961, -0.4075, 0.1359), (0.4791, 0.1557, 0.1359), (0.0, 1.0, 0.05758), (-0.1951, 0.9808, 0.05758), (-0.3827, 0.9239, 0.05758), (-0.5556, 0.8315, 0.05758), (-0.7071, 0.7071, 0.05758), (-0.8315, 0.5556, 0.05758), (-0.9239, 0.3827, 0.05758), (-0.9808, 0.1951, 0.05758), (-1.0, 6.985e-10, 0.05758), (-0.9808, -0.1951, 0.05758), (-0.9239, -0.3827, 0.05758), (-0.8315, -0.5556, 0.05758), (-0.7071, -0.7071, 0.05758), (-0.5556, -0.8315, 0.05758), (-0.3827, -0.9239, 0.05758), (-0.1951, -0.9808, 0.05758), (0.0, -1.0, 0.05758), (0.1951, -0.9808, 0.05758), (0.3827, -0.9239, 0.05758), (0.5556, -0.8315, 0.05758), (0.7071, -0.7071, 0.05758), (0.8315, -0.5556, 0.05758), (0.9239, -0.3827, 0.05758), (0.9808, -0.1951, 0.05758), (1.0, 9.544e-07, 0.05758), (0.9808, 0.1951, 0.05758), (0.9239, 0.3827, 0.05758), (0.8315, 0.5556, 0.05758), (0.7071, 0.7071, 0.05758), (0.5556, 0.8315, 0.05758), (0.3827, 0.9239, 0.05758), (0.1951, 0.9808, 0.05758)], [], [(0, 32, 33, 6, 5, 4, 3, 2, 1), (6, 33, 34, 13, 12, 11, 10, 9, 8, 7), (19, 35, 36, 25, 24, 23, 22, 21, 20), (13, 34, 35, 19, 18, 17, 16, 15, 14), (25, 36, 32, 0, 31, 30, 29, 28, 27, 26), (9, 10, 47, 46), (23, 24, 61, 60), (10, 11, 48, 47), (24, 25, 62, 61), (11, 12, 49, 48), (25, 26, 63, 62), (12, 13, 50, 49), (26, 27, 64, 63), (13, 14, 51, 50), (0, 1, 38, 37), (27, 28, 65, 64), (14, 15, 52, 51), (1, 2, 39, 38), (28, 29, 66, 65), (15, 16, 53, 52), (2, 3, 40, 39), (29, 30, 67, 66), (16, 17, 54, 53), (3, 4, 41, 40), (30, 31, 68, 67), (17, 18, 55, 54), (4, 5, 42, 41), (31, 0, 37, 68), (18, 19, 56, 55), (5, 6, 43, 42), (19, 20, 57, 56), (6, 7, 44, 43), (20, 21, 58, 57), (7, 8, 45, 44), (21, 22, 59, 58), (8, 9, 46, 45), (22, 23, 60, 59)])
_uv = me_circle_003.uv_layers.new(name='UVMap')
_uv.uv.foreach_set('vector', [0.0, 0.0, 0.0, 0.0, 0.0, 0.0, 0.0, 0.0, 0.0, 0.0, 0.0, 0.0, 0.0, 0.0, 0.0, 0.0, 0.0, 0.0, 0.0, 0.0, 0.0, 0.0, 0.0, 0.0, 0.0, 0.0, 0.0, 0.0, 0.0, 0.0, 0.0, 0.0, 0.0, 0.0, 0.0, 0.0, 0.0, 0.0, 0.0, 0.0, 0.0, 0.0, 0.0, 0.0, 0.0, 0.0, 0.0, 0.0, 0.0, 0.0, 0.0, 0.0, 0.0, 0.0, 0.0, 0.0, 0.0, 0.0, 0.0, 0.0, 0.0, 0.0, 0.0, 0.0, 0.0, 0.0, 0.0, 0.0, 0.0, 0.0, 0.0, 0.0, 0.0, 0.0, 0.0, 0.0, 0.0, 0.0, 0.0, 0.0, 0.0, 0.0, 0.0, 0.0, 0.0, 0.0, 0.0, 0.0, 0.0, 0.0, 0.0, 0.0, 0.0, 0.0, 0.0, 0.0, 0.0, 0.0, 0.0, 0.0, 0.0, 0.0, 0.0, 0.0, 0.0, 0.0, 0.0, 0.0, 0.0, 0.0, 0.0, 0.0, 0.0, 0.0, 0.0, 0.0, 0.0, 0.0, 0.0, 0.0, 0.0, 0.0, 0.0, 0.0, 0.0, 0.0, 0.0, 0.0, 0.0, 0.0, 0.0, 0.0, 0.0, 0.0, 0.0, 0.0, 0.0, 0.0, 0.0, 0.0, 0.0, 0.0, 0.0, 0.0, 0.0, 0.0, 0.0, 0.0, 0.0, 0.0, 0.0, 0.0, 0.0, 0.0, 0.0, 0.0, 0.0, 0.0, 0.0, 0.0, 0.0, 0.0, 0.0, 0.0, 0.0, 0.0, 0.0, 0.0, 0.0, 0.0, 0.0, 0.0, 0.0, 0.0, 0.0, 0.0, 0.0, 0.0, 0.0, 0.0, 0.0, 0.0, 0.0, 0.0, 0.0, 0.0, 0.0, 0.0, 0.0, 0.0, 0.0, 0.0, 0.0, 0.0, 0.0, 0.0, 0.0, 0.0, 0.0, 0.0, 0.0, 0.0, 0.0, 0.0, 0.0, 0.0, 0.0, 0.0, 0.0, 0.0, 0.0, 0.0, 0.0, 0.0, 0.0, 0.0, 0.0, 0.0, 0.0, 0.0, 0.0, 0.0, 0.0, 0.0, 0.0, 0.0, 0.0, 0.0, 0.0, 0.0, 0.0, 0.0, 0.0, 0.0, 0.0, 0.0, 0.0, 0.0, 0.0, 0.0, 0.0, 0.0, 0.0, 0.0, 0.0, 0.0, 0.0, 0.0, 0.0, 0.0, 0.0, 0.0, 0.0, 0.0, 0.0, 0.0, 0.0, 0.0, 0.0, 0.0, 0.0, 0.0, 0.0, 0.0, 0.0, 0.0, 0.0, 0.0, 0.0, 0.0, 0.0, 0.0, 0.0, 0.0, 0.0, 0.0, 0.0, 0.0, 0.0, 0.0, 0.0, 0.0, 0.0, 0.0, 0.0, 0.0, 0.0, 0.0, 0.0, 0.0, 0.0, 0.0, 0.0, 0.0, 0.0, 0.0, 0.0, 0.0, 0.0, 0.0, 0.0, 0.0, 0.0, 0.0, 0.0, 0.0, 0.0, 0.0, 0.0, 0.0, 0.0, 0.0, 0.0, 0.0, 0.0, 0.0, 0.0, 0.0, 0.0, 0.0, 0.0, 0.0, 0.0, 0.0, 0.0, 0.0, 0.0, 0.0, 0.0, 0.0, 0.0, 0.0, 0.0, 0.0, 0.0, 0.0, 0.0, 0.0, 0.0, 0.0, 0.0, 0.0, 0.0, 0.0, 0.0, 0.0, 0.0, 0.0, 0.0, 0.0])
me_circle_003.use_remesh_fix_poles = True
me_circle_003.use_remesh_preserve_attributes = False
me_circle_003.use_mirror_vertex_groups = False
me_circle_003.update()

# ---- objects
ob_leg = bpy.data.objects.new('leg', me_cube)
ob_butt_plate = bpy.data.objects.new('butt_plate', me_plane)
ob_back_plate = bpy.data.objects.new('back_plate', me_plane_001)
ob_fron_strut = bpy.data.objects.new('fron_strut', me_cube_002)
ob_back_strut = bpy.data.objects.new('back_strut', me_cube_004)
ob_back_screws = bpy.data.objects.new('back_screws', me_circle)
ob_front_screws = bpy.data.objects.new('front_screws', me_circle_001)
ob_lower_screws = bpy.data.objects.new('lower_screws', me_circle_002)
ob_upper_screws = bpy.data.objects.new('upper_screws', me_circle_003)
ob_front = bpy.data.objects.new('front', None)
ob_side = bpy.data.objects.new('side', None)
ob_top = bpy.data.objects.new('top', None)

# ---- transforms, parenting, visibility, modifiers, constraints
ob_leg.location = (1.261, -1.074, 0.09274)
ob_leg.rotation_euler = (1.77e-09, -0.1614, -2.188e-08)
ob_leg.lineart.crease_threshold = 0.0
_m = ob_leg.modifiers.new('Subdivision', 'SUBSURF')
_m.uv_smooth = 'PRESERVE_CORNERS'
_m.show_only_control_edges = False
_m = ob_leg.modifiers.new('Mirror.001', 'MIRROR')
_m.mirror_object = ob_butt_plate
_m = ob_leg.modifiers.new('Auto Smooth', 'NODES')
_m.node_group = ng_auto_smooth
_gi = [s.identifier for s in ng_auto_smooth.interface.items_tree if s.item_type == 'SOCKET' and s.in_out == 'INPUT']
_m[_gi[1]] = 1.047  # Angle
ob_butt_plate.location = (0.0, 0.0, 0.0)
ob_butt_plate.lineart.crease_threshold = 0.0
_m = ob_butt_plate.modifiers.new('Subdivision', 'SUBSURF')
_m.uv_smooth = 'PRESERVE_CORNERS'
_m.levels = 3
_m.show_only_control_edges = False
_m = ob_butt_plate.modifiers.new('Bevel', 'BEVEL')
_m.segments = 2
_m.angle_limit = 1.047
_m.material = 0
_m.mark_sharp = True
_m = ob_butt_plate.modifiers.new('Auto Smooth', 'NODES')
_m.node_group = ng_auto_smooth
_gi = [s.identifier for s in ng_auto_smooth.interface.items_tree if s.item_type == 'SOCKET' and s.in_out == 'INPUT']
_m[_gi[1]] = 0.5236  # Angle
ob_back_plate.location = (-9.031e-34, -0.01832, -4.067e-18)
ob_back_plate.rotation_euler = (1.571, 0.0, 0.0)
ob_back_plate.lineart.crease_threshold = 0.0
_m = ob_back_plate.modifiers.new('Subdivision', 'SUBSURF')
_m.uv_smooth = 'PRESERVE_CORNERS'
_m.levels = 3
_m.show_only_control_edges = False
_m = ob_back_plate.modifiers.new('Bevel', 'BEVEL')
_m.segments = 2
_m.angle_limit = 1.047
_m.mark_sharp = True
_m = ob_back_plate.modifiers.new('Auto Smooth', 'NODES')
_m.node_group = ng_auto_smooth
_gi = [s.identifier for s in ng_auto_smooth.interface.items_tree if s.item_type == 'SOCKET' and s.in_out == 'INPUT']
_m[_gi[1]] = 0.5236  # Angle
ob_fron_strut.location = (0.0, -0.9489, 1.62)
ob_fron_strut.rotation_euler = (-0.102, -2.261e-17, 1.155e-18)
ob_fron_strut.lineart.crease_threshold = 0.0
_m = ob_fron_strut.modifiers.new('Subdivision', 'SUBSURF')
_m.uv_smooth = 'PRESERVE_CORNERS'
_m.show_only_control_edges = False
_m = ob_fron_strut.modifiers.new('Auto Smooth', 'NODES')
_m.node_group = ng_auto_smooth
_gi = [s.identifier for s in ng_auto_smooth.interface.items_tree if s.item_type == 'SOCKET' and s.in_out == 'INPUT']
_m[_gi[1]] = 1.047  # Angle
ob_back_strut.location = (-1.171e-17, 0.9305, 1.547)
ob_back_strut.rotation_euler = (0.05256, 1.166e-17, 3.066e-19)
ob_back_strut.lineart.crease_threshold = 0.0
_m = ob_back_strut.modifiers.new('Mirror', 'MIRROR')
_m.use_clip = True
_m = ob_back_strut.modifiers.new('Subdivision', 'SUBSURF')
_m.uv_smooth = 'PRESERVE_CORNERS'
_m.show_only_control_edges = False
_m = ob_back_strut.modifiers.new('Auto Smooth', 'NODES')
_m.node_group = ng_auto_smooth
_gi = [s.identifier for s in ng_auto_smooth.interface.items_tree if s.item_type == 'SOCKET' and s.in_out == 'INPUT']
_m[_gi[1]] = 1.047  # Angle
ob_back_screws.location = (-0.9012, 0.1683, 2.3)
ob_back_screws.rotation_euler = (-0.0566, 0.1911, -0.006016)
ob_back_screws.scale = (0.0415, 0.0415, 0.0415)
ob_back_screws.lineart.crease_threshold = 0.0
_m = ob_back_screws.modifiers.new('Mirror', 'MIRROR')
_m.mirror_object = ob_butt_plate
ob_front_screws.location = (-0.8737, -0.8161, 2.354)
ob_front_screws.rotation_euler = (-0.06393, 0.1763, -0.005093)
ob_front_screws.scale = (0.0415, 0.0415, 0.0415)
ob_front_screws.lineart.crease_threshold = 0.0
_m = ob_front_screws.modifiers.new('Mirror', 'MIRROR')
_m.mirror_object = ob_butt_plate
ob_lower_screws.location = (-0.7998, 0.7532, 2.939)
ob_lower_screws.rotation_euler = (1.3, 0.5711, 0.2955)
ob_lower_screws.scale = (0.0415, 0.0415, 0.0415)
ob_lower_screws.lineart.crease_threshold = 0.0
_m = ob_lower_screws.modifiers.new('Mirror', 'MIRROR')
_m.mirror_object = ob_butt_plate
ob_upper_screws.location = (-0.6897, 0.9678, 3.613)
ob_upper_screws.rotation_euler = (1.303, 0.5568, 0.2349)
ob_upper_screws.scale = (0.0415, 0.0415, 0.0415)
ob_upper_screws.lineart.crease_threshold = 0.0
_m = ob_upper_screws.modifiers.new('Mirror', 'MIRROR')
_m.mirror_object = ob_butt_plate
ob_front.location = (0.0, 1.95, 2.04)
ob_front.rotation_euler = (1.571, -0.0, -0.0)
ob_front.empty_display_type = 'IMAGE'
ob_front.empty_display_size = 5.0
ob_front.use_empty_image_alpha = True
ob_front.color = (1.0, 1.0, 1.0, 0.5)
ob_front.lineart.crease_threshold = 0.0
ob_side.location = (-1.608, 0.0, 2.036)
ob_side.rotation_euler = (1.571, -0.0, 1.571)
ob_side.empty_display_type = 'IMAGE'
ob_side.empty_display_size = 5.0
ob_side.use_empty_image_alpha = True
ob_side.color = (1.0, 1.0, 1.0, 0.5)
ob_side.lineart.crease_threshold = 0.0
ob_top.location = (0.01526, -0.04431, 0.0)
ob_top.empty_display_type = 'IMAGE'
ob_top.empty_display_size = 5.0
ob_top.use_empty_image_alpha = True
ob_top.color = (1.0, 1.0, 1.0, 0.5)
ob_top.lineart.crease_threshold = 0.0

# ---- collection membership
col_chair.objects.link(ob_leg)
col_chair.objects.link(ob_butt_plate)
col_chair.objects.link(ob_back_plate)
col_chair.objects.link(ob_fron_strut)
col_chair.objects.link(ob_back_strut)
col_screws.objects.link(ob_back_screws)
col_screws.objects.link(ob_front_screws)
col_screws.objects.link(ob_lower_screws)
col_screws.objects.link(ob_upper_screws)
col_ref.objects.link(ob_front)
col_ref.objects.link(ob_side)
col_ref.objects.link(ob_top)
def _layer_coll(name, lc=None):
    lc = lc or bpy.context.view_layer.layer_collection
    for c in lc.children:
        if c.name == name: return c
        r = _layer_coll(name, c)
        if r: return r
_layer_coll('ref').exclude = True

# ---- scene / render settings (as saved in the file)
scene.frame_start = 1; scene.frame_end = 250; scene.frame_set(40)
scene.render.engine = 'CYCLES'
scene.cycles.use_denoising = False
scene.cycles.samples = 128
scene.cycles.sampling_pattern = 'TABULATED_SOBOL'
scene.cycles.use_adaptive_sampling = False
scene.cycles.use_light_tree = False
scene.view_settings.view_transform = 'Filmic'
bpy.context.view_layer.update()

# ---- added for rendering (the .blend has no active camera and no usable light): camera, sun
cam_auto = bpy.data.cameras.new('AutoCamera')
cam_auto.lens = 50.0
cam_auto.sensor_width = 36.0
cam_auto.clip_end = 1000.0
ob_auto_camera = bpy.data.objects.new('AutoCamera', cam_auto)
scene.collection.objects.link(ob_auto_camera)
ob_auto_camera.location = (5.55489, -6.92499, 6.60097)
ob_auto_camera.rotation_euler = (1.09748, -7.21219e-08, 0.694738)
scene.camera = ob_auto_camera
light_auto_sun = bpy.data.lights.new('AutoSun', 'SUN')
light_auto_sun.energy = 3.0
light_auto_sun.angle = 0.0523599
ob_auto_sun = bpy.data.objects.new('AutoSun', light_auto_sun)
scene.collection.objects.link(ob_auto_sun)
ob_auto_sun.rotation_euler = (0.872665, 0.174533, 0.523599)
bpy.context.view_layer.update()
